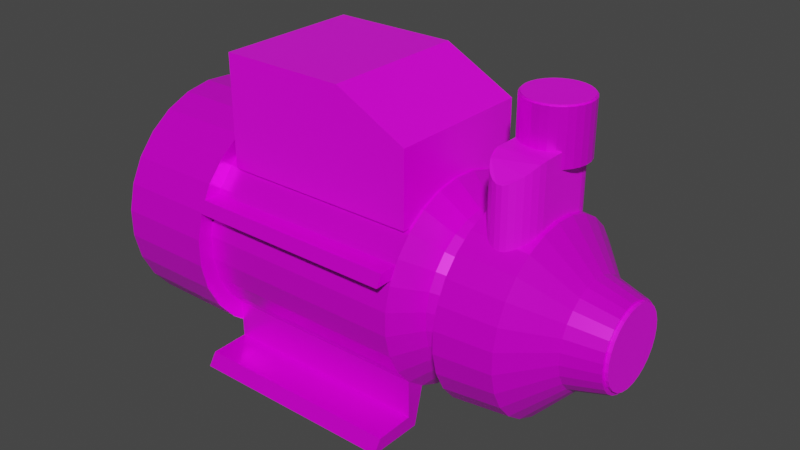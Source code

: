 # Source: blend.blend  (saved by Blender 2.93.21; exported with 4.5.12 LTS)
import bpy
from mathutils import Matrix  # noqa: F401  (used for matrix-valued properties, if any)

bpy.ops.wm.read_factory_settings(use_empty=True)
scene = bpy.context.scene
scene.name = 'Scene'

# ---- collections
col_collection = bpy.data.collections.new('Collection'); scene.collection.children.link(col_collection)

# ---- images (referenced by path relative to the original .blend; pixels are not part of the script)
import os
ASSET_DIR = os.environ.get("B2B_ASSET_DIR", "")  # directory of the original .blend (textures are referenced by path, not embedded)
HERE = os.path.dirname(os.path.abspath(__file__))  # packed textures are extracted next to this script under _unpacked/

def load_image(name, relpath, width, height, colorspace="sRGB"):
    """Load a texture the original file referenced (path relative to the .blend, or extracted next to this script)."""
    p = next((c for c in (os.path.join(HERE, relpath), os.path.join(ASSET_DIR, relpath)) if relpath and os.path.exists(c)), "")
    if p:
        img = bpy.data.images.load(p, check_existing=True)
        img.name = name
    else:  # same state as the original file: an image datablock whose file is absent (Cycles renders it pink)
        img = bpy.data.images.new(name, width, height)
        img.source = "FILE"
        img.filepath = "//" + (relpath or name)
    img.colorspace_settings.name = colorspace
    return img
img_tled_011_png_001 = load_image('чернtled.011.png.001', 'textures/чернtled.011.png', 1024, 1024, 'sRGB')
img_png_001 = load_image('опор.png.001', 'textures/опор.png', 1024, 1024, 'sRGB')

# ---- materials (node trees are filled in below, after node groups)
mat_material_018 = bpy.data.materials.new('Material.018')
mat_material_018.use_transparent_shadow = False
mat_material_019 = bpy.data.materials.new('Material.019')
mat_material_019.use_transparent_shadow = False
mat_material_021 = bpy.data.materials.new('Material.021')
mat_material_021.use_transparent_shadow = False
mat_material_020 = bpy.data.materials.new('Material.020')
mat_material_020.use_transparent_shadow = False

# ---- material node trees
mat_material_018.use_nodes = True; mat_material_018.node_tree.nodes.clear()
_N = mat_material_018.node_tree.nodes; _L = mat_material_018.node_tree.links
n0 = _N.new('ShaderNodeOutputMaterial'); n0.name = 'Material Output'; n0.location = (300, 300)
n1 = _N.new('ShaderNodeBsdfPrincipled'); n1.name = 'Principled BSDF'; n1.location = (10, 300)
n1.distribution = 'GGX'
n1.subsurface_method = 'BURLEY'
n1.inputs[2].default_value = 0.2807
n1.inputs[3].default_value = 1.45
n1.inputs[13].default_value = 0.5535
n1.inputs[27].default_value = (0.0, 0.0, 0.0, 1.0)
n1.inputs[28].default_value = 1.0
n2 = _N.new('ShaderNodeTexImage'); n2.name = 'Image Texture'; n2.location = (-379, 47)
n2.image = img_tled_011_png_001
_L.new(n1.outputs[0], n0.inputs[0])
_L.new(n2.outputs[0], n1.inputs[0])
n0.is_active_output = True
mat_material_019.use_nodes = True; mat_material_019.node_tree.nodes.clear()
_N = mat_material_019.node_tree.nodes; _L = mat_material_019.node_tree.links
n0 = _N.new('ShaderNodeOutputMaterial'); n0.name = 'Material Output'; n0.location = (300, 300)
n1 = _N.new('ShaderNodeBsdfPrincipled'); n1.name = 'Principled BSDF'; n1.location = (10, 300)
n1.distribution = 'GGX'
n1.subsurface_method = 'BURLEY'
n1.inputs[1].default_value = 0.3529
n1.inputs[2].default_value = 0.3075
n1.inputs[3].default_value = 1.45
n1.inputs[27].default_value = (0.0, 0.0, 0.0, 1.0)
n1.inputs[28].default_value = 1.0
n2 = _N.new('ShaderNodeTexImage'); n2.name = 'Image Texture'; n2.location = (-278, 90)
n2.image = img_png_001
_L.new(n1.outputs[0], n0.inputs[0])
_L.new(n2.outputs[0], n1.inputs[0])
n0.is_active_output = True
mat_material_021.use_nodes = True; mat_material_021.node_tree.nodes.clear()
_N = mat_material_021.node_tree.nodes; _L = mat_material_021.node_tree.links
n0 = _N.new('ShaderNodeBsdfPrincipled'); n0.name = 'Principled BSDF'; n0.location = (10, 300)
n0.distribution = 'GGX'
n0.subsurface_method = 'BURLEY'
n0.inputs[3].default_value = 1.45
n0.inputs[27].default_value = (0.0, 0.0, 0.0, 1.0)
n0.inputs[28].default_value = 1.0
n1 = _N.new('ShaderNodeOutputMaterial'); n1.name = 'Material Output'; n1.location = (300, 300)
n2 = _N.new('ShaderNodeTexImage'); n2.name = 'Image Texture'; n2.location = (-458, 62)
n2.image = img_png_001
_L.new(n0.outputs[0], n1.inputs[0])
_L.new(n2.outputs[0], n0.inputs[0])
n1.is_active_output = True
mat_material_020.use_nodes = True; mat_material_020.node_tree.nodes.clear()
_N = mat_material_020.node_tree.nodes; _L = mat_material_020.node_tree.links
n0 = _N.new('ShaderNodeBsdfPrincipled'); n0.name = 'Principled BSDF'; n0.location = (10, 300)
n0.distribution = 'GGX'
n0.subsurface_method = 'BURLEY'
n0.inputs[3].default_value = 1.45
n0.inputs[27].default_value = (0.0, 0.0, 0.0, 1.0)
n0.inputs[28].default_value = 1.0
n1 = _N.new('ShaderNodeOutputMaterial'); n1.name = 'Material Output'; n1.location = (300, 300)
n2 = _N.new('ShaderNodeTexImage'); n2.name = 'Image Texture'; n2.location = (-270, 175)
n2.image = img_tled_011_png_001
_L.new(n0.outputs[0], n1.inputs[0])
_L.new(n2.outputs[0], n0.inputs[0])
n1.is_active_output = True

# ---- world
world_world = bpy.data.worlds.new('World'); scene.world = world_world
world_world.use_nodes = True; world_world.node_tree.nodes.clear()
_N = world_world.node_tree.nodes; _L = world_world.node_tree.links
n0 = _N.new('ShaderNodeOutputWorld'); n0.name = 'World Output'; n0.location = (300, 300)
n1 = _N.new('ShaderNodeBackground'); n1.name = 'Background'; n1.location = (10, 300)
n1.inputs[0].default_value = (0.05088, 0.05088, 0.05088, 1.0)
_L.new(n1.outputs[0], n0.inputs[0])
n0.is_active_output = True
world_world.color = (0.05088, 0.05088, 0.05088)
world_world.use_sun_shadow = False
world_world.sun_shadow_jitter_overblur = 0.0

# ---- meshes
me_cube_025 = bpy.data.meshes.new('Cube.025')
me_cube_025.from_pydata([(-1.0, -1.0, -1.0), (-1.0, -1.0, 1.0), (-1.0, 1.0, -1.0), (-1.0, 1.0, 1.0), (0.8721, -1.0, -1.0), (0.8721, 1.0, -1.0), (0.8721, -1.0, 0.3269), (0.199, -1.0, 1.0), (0.199, 1.0, 1.0), (0.8721, 1.0, 0.3269)], [], [(0, 1, 3, 2), (4, 6, 7, 1, 0), (2, 3, 8, 9, 5), (2, 5, 4, 0), (5, 9, 6, 4), (8, 7, 6, 9), (8, 3, 1, 7)])
_uv = me_cube_025.uv_layers.new(name='UVMap')
_uv.uv.foreach_set('vector', [0.375, 0.0, 0.625, 0.0, 0.625, 0.25, 0.375, 0.25, 0.375, 0.75, 0.5409, 0.75, 0.625, 0.8399, 0.625, 1.0, 0.375, 1.0, 0.375, 0.25, 0.625, 0.25, 0.625, 0.4101, 0.5409, 0.5, 0.375, 0.5, 0.125, 0.5, 0.375, 0.5, 0.375, 0.75, 0.125, 0.75, 0.375, 0.5, 0.5409, 0.5, 0.5409, 0.75, 0.375, 0.75, 0.7149, 0.5, 0.7149, 0.75, 0.5409, 0.75, 0.5409, 0.5, 0.7149, 0.5, 0.875, 0.5, 0.875, 0.75, 0.7149, 0.75])
me_cube_025.materials.append(mat_material_018)
me_cube_025.use_remesh_fix_poles = True
me_cube_025.use_remesh_preserve_attributes = False
me_cube_025.update()
me_cylinder_053 = bpy.data.meshes.new('Cylinder.053')
me_cylinder_053.from_pydata([(0.0, 0.46, -0.86), (0.0, 0.46, 0.86), (0.1061, 0.4476, -0.86), (0.1061, 0.4476, 0.86), (0.2064, 0.4111, -0.86), (0.2064, 0.4111, 0.86), (0.2957, 0.3524, -0.86), (0.2957, 0.3524, 0.86), (0.369, 0.2747, -0.86), (0.369, 0.2747, 0.86), (0.4224, 0.1822, -0.86), (0.4224, 0.1822, 0.86), (0.453, 0.07988, -0.86), (0.453, 0.07988, 0.86), (0.4592, -0.02675, -0.86), (0.4592, -0.02675, 0.86), (0.4407, -0.1319, -0.86), (0.4407, -0.1319, 0.86), (0.3984, -0.23, -0.86), (0.3984, -0.23, 0.86), (0.3346, -0.3157, -0.86), (0.3346, -0.3157, 0.86), (0.2528, -0.3843, -0.86), (0.2528, -0.3843, 0.86), (0.1573, -0.4323, -0.86), (0.1573, -0.4323, 0.86), (0.0534, -0.4569, -0.86), (0.0534, -0.4569, 0.86), (-0.0534, -0.4569, -0.86), (-0.0534, -0.4569, 0.86), (-0.1573, -0.4323, -0.86), (-0.1791, -0.4213, 0.8591), (-0.2528, -0.3843, -0.86), (-0.231, -0.3953, 0.8591), (-0.3346, -0.3157, -0.86), (-0.3346, -0.3157, 0.86), (-0.3984, -0.23, -0.86), (-0.3984, -0.23, 0.86), (-0.4407, -0.1319, -0.86), (-0.4407, -0.1319, 0.86), (-0.4592, -0.02675, -0.86), (-0.4592, -0.02675, 0.86), (-0.453, 0.07988, -0.86), (-0.453, 0.07988, 0.86), (-0.4224, 0.1822, -0.86), (-0.4224, 0.1822, 0.86), (-0.369, 0.2747, -0.86), (-0.369, 0.2747, 0.86), (-0.2957, 0.3524, -0.86), (-0.2957, 0.3524, 0.86), (-0.2064, 0.4111, -0.86), (-0.2064, 0.4111, 0.86), (-0.1061, 0.4476, -0.86), (-0.1061, 0.4476, 0.86), (0.04372, 0.1845, 1.808), (5.674e-08, 0.1896, 1.808), (0.08508, 0.1694, 1.808), (0.1219, 0.1452, 1.808), (0.1521, 0.1132, 1.808), (0.1741, 0.07509, 1.808), (0.1867, 0.03292, 1.808), (0.1893, -0.01102, 1.808), (0.1816, -0.05437, 1.808), (0.1642, -0.09479, 1.808), (0.1379, -0.1301, 1.808), (0.1042, -0.1584, 1.808), (0.06484, -0.1781, 1.808), (0.02201, -0.1883, 1.808), (-0.02201, -0.1883, 1.808), (-0.06484, -0.1781, 1.808), (-0.1042, -0.1584, 1.808), (-0.1379, -0.1301, 1.808), (-0.1642, -0.09479, 1.808), (-0.1816, -0.05437, 1.808), (-0.1893, -0.01102, 1.808), (-0.1867, 0.03292, 1.808), (-0.1741, 0.07509, 1.808), (-0.1521, 0.1132, 1.808), (-0.1219, 0.1452, 1.808), (-0.08508, 0.1694, 1.808), (-0.04372, 0.1845, 1.808), (0.3801, 0.1639, 1.42), (0.4076, 0.07188, 1.42), (0.3011, -0.284, 1.42), (0.2275, -0.3458, 1.42), (-0.1416, -0.389, 1.42), (-0.2275, -0.3458, 1.42), (-0.4132, -0.02407, 1.42), (-0.4076, 0.07188, 1.42), (-0.1858, 0.3699, 1.42), (-0.09546, 0.4028, 1.42), (0.2661, 0.3171, 1.42), (0.332, 0.2472, 1.42), (0.3965, -0.1187, 1.42), (0.3585, -0.207, 1.42), (0.04805, -0.4111, 1.42), (-0.04805, -0.4111, 1.42), (-0.3585, -0.207, 1.42), (-0.3965, -0.1187, 1.42), (-0.332, 0.2472, 1.42), (-0.2661, 0.3171, 1.42), (0.09546, 0.4028, 1.42), (0.1858, 0.3699, 1.42), (0.4132, -0.02407, 1.42), (0.1416, -0.389, 1.42), (-0.3011, -0.284, 1.42), (-0.3801, 0.1639, 1.42), (3.399e-08, 0.4139, 1.42), (0.2134, 0.09207, 1.621), (0.1691, -0.1595, 1.621), (-0.0795, -0.2184, 1.621), (-0.2321, -0.01352, 1.621), (-0.1043, 0.2077, 1.621), (0.1494, 0.1781, 1.621), (0.2227, -0.06667, 1.621), (0.02699, -0.2309, 1.621), (-0.2013, -0.1162, 1.621), (-0.1864, 0.1388, 1.621), (0.05361, 0.2262, 1.621), (0.2289, 0.04036, 1.621), (0.1277, -0.1942, 1.621), (-0.1277, -0.1942, 1.621), (-0.2289, 0.04036, 1.621), (-0.05361, 0.2262, 1.621), (0.1864, 0.1388, 1.621), (0.2013, -0.1162, 1.621), (-0.02699, -0.2309, 1.621), (-0.2227, -0.06667, 1.621), (-0.1494, 0.1781, 1.621), (0.1043, 0.2077, 1.621), (0.2321, -0.01352, 1.621), (0.0795, -0.2184, 1.621), (-0.1691, -0.1595, 1.621), (-0.2134, 0.09207, 1.621), (4.491e-08, 0.2324, 1.621), (0.4323, 0.07622, 1.116), (0.2412, -0.3667, 1.116), (-0.2412, -0.3667, 1.116), (-0.4323, 0.07622, 1.116), (-0.1012, 0.4271, 1.116), (0.3521, 0.2621, 1.116), (0.3801, -0.2195, 1.116), (-0.05096, -0.436, 1.116), (-0.4205, -0.1259, 1.116), (-0.2822, 0.3363, 1.116), (0.197, 0.3923, 1.116), (0.4382, -0.02552, 1.116), (0.1501, -0.4125, 1.116), (-0.3193, -0.3012, 1.116), (-0.4031, 0.1739, 1.116), (1.553e-08, 0.439, 1.116), (0.4031, 0.1739, 1.116), (0.3193, -0.3012, 1.116), (-0.1501, -0.4125, 1.116), (-0.4382, -0.02552, 1.116), (-0.197, 0.3923, 1.116), (0.2822, 0.3363, 1.116), (0.4205, -0.1259, 1.116), (0.05096, -0.436, 1.116), (-0.3801, -0.2195, 1.116), (-0.3521, 0.2621, 1.116), (0.1012, 0.4271, 1.116), (0.3307, 0.07131, 1.041), (0.1859, -0.2644, 1.041), (-0.1797, -0.2644, 1.041), (-0.3245, 0.07131, 1.041), (-0.07361, 0.3373, 1.041), (0.27, 0.2122, 1.041), (0.2912, -0.1528, 1.041), (-0.03551, -0.3169, 1.041), (-0.3156, -0.08188, 1.041), (-0.2107, 0.2684, 1.041), (0.1524, 0.3108, 1.041), (0.3352, -0.005804, 1.041), (0.1169, -0.2991, 1.041), (-0.2389, -0.2148, 1.041), (-0.3024, 0.1453, 1.041), (0.003114, 0.3462, 1.041), (0.3086, 0.1453, 1.041), (0.2451, -0.2148, 1.041), (-0.1107, -0.2991, 1.041), (-0.329, -0.005804, 1.041), (-0.1462, 0.3108, 1.041), (0.217, 0.2684, 1.041), (0.3218, -0.08187, 1.041), (0.04174, -0.3169, 1.041), (-0.285, -0.1528, 1.041), (-0.2637, 0.2122, 1.041), (0.07984, 0.3373, 1.041), (0.3503, 0.07475, 0.9814), (0.1968, -0.281, 0.9814), (-0.1906, -0.281, 0.9814), (-0.3441, 0.07475, 0.9814), (-0.07818, 0.3566, 0.9814), (0.2859, 0.2241, 0.9814), (0.3084, -0.1627, 0.9814), (-0.03781, -0.3366, 0.9814), (-0.3346, -0.08756, 0.9814), (-0.2235, 0.2836, 0.9814), (0.1613, 0.3286, 0.9814), (0.355, -0.006957, 0.9814), (0.1237, -0.3177, 0.9814), (-0.2533, -0.2284, 0.9814), (-0.3206, 0.1532, 0.9814), (0.003114, 0.3661, 0.9814), (0.3268, 0.1532, 0.9814), (0.2595, -0.2284, 0.9814), (-0.1175, -0.3177, 0.9814), (-0.3488, -0.006957, 0.9814), (-0.1551, 0.3286, 0.9814), (0.2297, 0.2836, 0.9814), (0.3408, -0.08756, 0.9814), (0.04404, -0.3366, 0.9814), (-0.3022, -0.1627, 0.9814), (-0.2797, 0.2241, 0.9814), (0.08441, 0.3566, 0.9814), (0.0, 0.46, -0.3186), (0.1061, 0.4476, -0.3186), (0.2064, 0.4111, -0.3186), (0.2957, 0.3524, -0.3186), (0.369, 0.2747, -0.3186), (0.4224, 0.1822, -0.3186), (0.453, 0.07988, -0.3186), (0.4592, -0.02675, -0.3186), (0.4407, -0.1319, -0.3186), (0.3984, -0.23, -0.3186), (0.3346, -0.3157, -0.3186), (0.2528, -0.3843, -0.3186), (0.1573, -0.4323, -0.3186), (0.0534, -0.4569, -0.3186), (-0.0534, -0.4569, -0.3186), (-0.1791, -0.4213, -0.3177), (-0.231, -0.3953, -0.3177), (-0.3346, -0.3157, -0.3186), (-0.3984, -0.23, -0.3186), (-0.4407, -0.1319, -0.3186), (-0.4592, -0.02675, -0.3186), (-0.453, 0.07988, -0.3186), (-0.4224, 0.1822, -0.3186), (-0.369, 0.2747, -0.3186), (-0.2957, 0.3524, -0.3186), (-0.2064, 0.4111, -0.3186), (-0.1061, 0.4476, -0.3186), (4.813e-10, 0.5324, -0.8625), (0.1228, 0.518, -0.8625), (0.1228, 0.518, -0.3161), (0.2389, 0.4758, -0.8625), (0.2389, 0.4758, -0.3161), (0.3422, 0.4078, -0.8625), (0.3422, 0.4078, -0.3161), (0.427, 0.3179, -0.8625), (0.427, 0.3179, -0.3161), (0.4888, 0.2109, -0.8625), (0.4888, 0.2109, -0.3161), (0.5243, 0.09245, -0.8625), (0.5243, 0.09245, -0.3161), (0.5315, -0.03096, -0.8625), (0.5315, -0.03096, -0.3161), (0.51, -0.1527, -0.8625), (0.51, -0.1527, -0.3161), (0.4611, -0.2662, -0.8625), (0.4611, -0.2662, -0.3161), (0.3872, -0.3653, -0.8625), (0.3872, -0.3653, -0.3161), (0.2926, -0.4448, -0.8625), (0.2926, -0.4448, -0.3161), (0.1821, -0.5003, -0.8625), (0.1821, -0.5003, -0.3161), (0.06181, -0.5288, -0.8625), (0.06181, -0.5288, -0.3161), (-0.06181, -0.5288, -0.8625), (-0.06181, -0.5288, -0.3161), (-0.1821, -0.5003, -0.8625), (-0.1821, -0.5003, -0.3161), (-0.2926, -0.4448, -0.8625), (-0.2926, -0.4448, -0.3161), (-0.3872, -0.3653, -0.8625), (-0.3872, -0.3653, -0.3161), (-0.4611, -0.2662, -0.8625), (-0.4611, -0.2662, -0.3161), (-0.51, -0.1527, -0.8625), (-0.51, -0.1527, -0.3161), (-0.5315, -0.03096, -0.8625), (-0.5315, -0.03096, -0.3161), (-0.5243, 0.09245, -0.8625), (-0.5243, 0.09245, -0.3161), (-0.4888, 0.2109, -0.8625), (-0.4888, 0.2109, -0.3161), (-0.427, 0.3179, -0.8625), (-0.427, 0.3179, -0.3161), (-0.3422, 0.4078, -0.8625), (-0.3422, 0.4078, -0.3161), (-0.2389, 0.4758, -0.8625), (-0.2389, 0.4758, -0.3161), (-0.1228, 0.518, -0.8625), (-0.1228, 0.518, -0.3161), (-4.485e-09, 0.5324, -0.3161), (0.5086, -0.3157, 0.86), (0.5724, -0.2747, 0.86), (0.5724, -0.2747, -0.3186), (0.5086, -0.3157, -0.3186), (0.5118, -0.4922, 0.86), (0.5692, -0.5287, 0.86), (0.5692, -0.5287, -0.3186), (0.5118, -0.4922, -0.3186), (0.5727, 0.2273, 0.86), (0.524, 0.2747, 0.86), (0.524, 0.2747, -0.3186), (0.5727, 0.2273, -0.3186), (0.5735, 0.4625, 0.86), (0.5279, 0.4456, 0.86), (0.5279, 0.4456, -0.3186), (0.5735, 0.4625, -0.3186), (-0.2528, -0.3843, 0.86), (-0.1573, -0.4323, 0.86), (-0.1573, -0.4323, -0.3186), (-0.2528, -0.3843, -0.3186), (-0.231, -0.4783, 0.8591), (-0.1791, -0.5044, 0.8591), (-0.1791, -0.5044, -0.3177), (-0.231, -0.4783, -0.3177)], [], [(216, 1, 3, 217), (217, 3, 5, 218), (218, 5, 7, 219), (219, 7, 9, 220), (220, 9, 306, 307), (221, 11, 13, 222), (222, 13, 15, 223), (223, 15, 17, 224), (224, 17, 19, 225), (226, 225, 299, 300), (226, 21, 23, 227), (227, 23, 25, 228), (228, 25, 27, 229), (229, 27, 29, 230), (230, 29, 314, 315), (232, 231, 319, 320), (316, 313, 35, 233), (233, 35, 37, 234), (234, 37, 39, 235), (235, 39, 41, 236), (236, 41, 43, 237), (237, 43, 45, 238), (238, 45, 47, 239), (239, 47, 49, 240), (240, 49, 51, 241), (119, 108, 59, 60), (241, 51, 53, 242), (242, 53, 1, 216), (0, 2, 4, 6, 8, 10, 12, 14, 16, 18, 20, 22, 24, 26, 28, 30, 32, 34, 36, 38, 40, 42, 44, 46, 48, 50, 52), (54, 55, 80, 79, 78, 77, 76, 75, 74, 73, 72, 71, 70, 69, 68, 67, 66, 65, 64, 63, 62, 61, 60, 59, 58, 57, 56), (120, 109, 64, 65), (121, 110, 69, 70), (122, 111, 74, 75), (123, 112, 79, 80), (124, 113, 57, 58), (125, 114, 62, 63), (126, 115, 67, 68), (127, 116, 72, 73), (128, 117, 77, 78), (129, 118, 54, 56), (130, 119, 60, 61), (131, 120, 65, 66), (132, 121, 70, 71), (133, 122, 75, 76), (134, 123, 80, 55), (108, 124, 58, 59), (109, 125, 63, 64), (110, 126, 68, 69), (111, 127, 73, 74), (112, 128, 78, 79), (113, 129, 56, 57), (114, 130, 61, 62), (118, 134, 55, 54), (115, 131, 66, 67), (116, 132, 71, 72), (117, 133, 76, 77), (160, 149, 106, 99), (159, 148, 105, 97), (158, 147, 104, 95), (161, 150, 107, 101), (157, 146, 103, 93), (156, 145, 102, 91), (155, 144, 100, 89), (154, 143, 98, 87), (153, 142, 96, 85), (152, 141, 94, 83), (151, 140, 92, 81), (150, 139, 90, 107), (149, 138, 88, 106), (148, 137, 86, 105), (147, 136, 84, 104), (146, 135, 82, 103), (145, 161, 101, 102), (144, 160, 99, 100), (143, 159, 97, 98), (142, 158, 95, 96), (141, 157, 93, 94), (140, 156, 91, 92), (139, 155, 89, 90), (138, 154, 87, 88), (137, 153, 85, 86), (136, 152, 83, 84), (135, 151, 81, 82), (99, 106, 133, 117), (97, 105, 132, 116), (95, 104, 131, 115), (101, 107, 134, 118), (93, 103, 130, 114), (91, 102, 129, 113), (89, 100, 128, 112), (87, 98, 127, 111), (85, 96, 126, 110), (83, 94, 125, 109), (81, 92, 124, 108), (107, 90, 123, 134), (106, 88, 122, 133), (105, 86, 121, 132), (104, 84, 120, 131), (103, 82, 119, 130), (102, 101, 118, 129), (100, 99, 117, 128), (98, 97, 116, 127), (96, 95, 115, 126), (94, 93, 114, 125), (92, 91, 113, 124), (90, 89, 112, 123), (88, 87, 111, 122), (86, 85, 110, 121), (84, 83, 109, 120), (82, 81, 108, 119), (162, 178, 151, 135), (163, 179, 152, 136), (164, 180, 153, 137), (165, 181, 154, 138), (166, 182, 155, 139), (167, 183, 156, 140), (168, 184, 157, 141), (169, 185, 158, 142), (170, 186, 159, 143), (171, 187, 160, 144), (172, 188, 161, 145), (173, 162, 135, 146), (174, 163, 136, 147), (175, 164, 137, 148), (176, 165, 138, 149), (177, 166, 139, 150), (178, 167, 140, 151), (179, 168, 141, 152), (180, 169, 142, 153), (181, 170, 143, 154), (182, 171, 144, 155), (183, 172, 145, 156), (184, 173, 146, 157), (188, 177, 150, 161), (185, 174, 147, 158), (186, 175, 148, 159), (187, 176, 149, 160), (214, 203, 176, 187), (213, 202, 175, 186), (212, 201, 174, 185), (215, 204, 177, 188), (211, 200, 173, 184), (210, 199, 172, 183), (209, 198, 171, 182), (208, 197, 170, 181), (207, 196, 169, 180), (206, 195, 168, 179), (205, 194, 167, 178), (204, 193, 166, 177), (203, 192, 165, 176), (202, 191, 164, 175), (201, 190, 163, 174), (200, 189, 162, 173), (199, 215, 188, 172), (198, 214, 187, 171), (197, 213, 186, 170), (196, 212, 185, 169), (195, 211, 184, 168), (194, 210, 183, 167), (193, 209, 182, 166), (192, 208, 181, 165), (191, 207, 180, 164), (190, 206, 179, 163), (189, 205, 178, 162), (13, 11, 205, 189), (23, 21, 206, 190), (313, 314, 207, 191), (43, 41, 208, 192), (53, 51, 209, 193), (9, 7, 210, 194), (19, 17, 211, 195), (29, 27, 212, 196), (39, 37, 213, 197), (49, 47, 214, 198), (5, 3, 215, 199), (15, 13, 189, 200), (25, 23, 190, 201), (35, 313, 191, 202), (45, 43, 192, 203), (1, 53, 193, 204), (11, 9, 194, 205), (21, 19, 195, 206), (314, 29, 196, 207), (41, 39, 197, 208), (51, 49, 198, 209), (7, 5, 199, 210), (17, 15, 200, 211), (3, 1, 204, 215), (27, 25, 201, 212), (37, 35, 202, 213), (47, 45, 203, 214), (226, 227, 265, 263), (38, 36, 278, 280), (20, 18, 260, 262), (227, 228, 267, 265), (228, 229, 269, 267), (0, 52, 294, 243), (2, 0, 243, 244), (36, 34, 276, 278), (229, 230, 271, 269), (18, 16, 258, 260), (230, 315, 273, 271), (315, 316, 275, 273), (52, 50, 292, 294), (34, 32, 274, 276), (316, 233, 277, 275), (16, 14, 256, 258), (233, 234, 279, 277), (234, 235, 281, 279), (50, 48, 290, 292), (32, 30, 272, 274), (235, 236, 283, 281), (14, 12, 254, 256), (236, 237, 285, 283), (237, 238, 287, 285), (48, 46, 288, 290), (238, 239, 289, 287), (30, 28, 270, 272), (294, 295, 296, 243), (292, 293, 295, 294), (290, 291, 293, 292), (288, 289, 291, 290), (286, 287, 289, 288), (284, 285, 287, 286), (282, 283, 285, 284), (280, 281, 283, 282), (278, 279, 281, 280), (276, 277, 279, 278), (274, 275, 277, 276), (272, 273, 275, 274), (270, 271, 273, 272), (268, 269, 271, 270), (266, 267, 269, 268), (264, 265, 267, 266), (262, 263, 265, 264), (260, 261, 263, 262), (258, 259, 261, 260), (256, 257, 259, 258), (254, 255, 257, 256), (252, 253, 255, 254), (250, 251, 253, 252), (248, 249, 251, 250), (246, 247, 249, 248), (244, 245, 247, 246), (243, 296, 245, 244), (225, 226, 263, 261), (4, 2, 244, 246), (224, 225, 261, 259), (22, 20, 262, 264), (223, 224, 259, 257), (40, 38, 280, 282), (222, 223, 257, 255), (6, 4, 246, 248), (221, 222, 255, 253), (24, 22, 264, 266), (220, 221, 253, 251), (42, 40, 282, 284), (219, 220, 251, 249), (8, 6, 248, 250), (218, 219, 249, 247), (26, 24, 266, 268), (217, 218, 247, 245), (44, 42, 284, 286), (216, 217, 245, 296), (242, 216, 296, 295), (10, 8, 250, 252), (28, 26, 268, 270), (241, 242, 295, 293), (46, 44, 286, 288), (240, 241, 293, 291), (239, 240, 291, 289), (12, 10, 252, 254), (300, 299, 303, 304), (19, 21, 297, 298), (225, 19, 298, 299), (21, 226, 300, 297), (303, 302, 301, 304), (299, 298, 302, 303), (297, 300, 304, 301), (298, 297, 301, 302), (305, 308, 312, 309), (9, 11, 305, 306), (11, 221, 308, 305), (221, 220, 307, 308), (311, 310, 309, 312), (306, 305, 309, 310), (308, 307, 311, 312), (307, 306, 310, 311), (33, 31, 314, 313), (31, 231, 315, 314), (232, 33, 313, 316), (231, 232, 316, 315), (319, 318, 317, 320), (231, 31, 318, 319), (33, 232, 320, 317), (31, 33, 317, 318)])
_uv = me_cylinder_053.uv_layers.new(name='UVMap')
_uv.uv.foreach_set('vector', [1.0, 0.6574, 1.0, 1.0, 0.963, 1.0, 0.963, 0.6574, 0.963, 0.6574, 0.963, 1.0, 0.9259, 1.0, 0.9259, 0.6574, 0.9259, 0.6574, 0.9259, 1.0, 0.8889, 1.0, 0.8889, 0.6574, 0.8889, 0.6574, 0.8889, 1.0, 0.8519, 1.0, 0.8519, 0.6574, 0.8519, 0.6574, 0.8519, 1.0, 0.8519, 1.0, 0.8519, 0.6574, 0.8148, 0.6574, 0.8148, 1.0, 0.7778, 1.0, 0.7778, 0.6574, 0.7778, 0.6574, 0.7778, 1.0, 0.7407, 1.0, 0.7407, 0.6574, 0.7407, 0.6574, 0.7407, 1.0, 0.7037, 1.0, 0.7037, 0.6574, 0.7037, 0.6574, 0.7037, 1.0, 0.6667, 1.0, 0.6667, 0.6574, 0.6296, 0.6574, 0.6667, 0.6574, 0.6667, 0.6574, 0.6296, 0.6574, 0.6296, 0.6574, 0.6296, 1.0, 0.5926, 1.0, 0.5926, 0.6574, 0.5926, 0.6574, 0.5926, 1.0, 0.5556, 1.0, 0.5556, 0.6574, 0.5556, 0.6574, 0.5556, 1.0, 0.5185, 1.0, 0.5185, 0.6574, 0.5185, 0.6574, 0.5185, 1.0, 0.4815, 1.0, 0.4815, 0.6574, 0.4815, 0.6574, 0.4815, 1.0, 0.4444, 1.0, 0.4444, 0.6574, 0.4159, 0.6645, 0.436, 0.6645, 0.436, 0.6645, 0.4159, 0.6645, 0.4074, 0.6574, 0.4074, 1.0, 0.3704, 1.0, 0.3704, 0.6574, 0.3704, 0.6574, 0.3704, 1.0, 0.3333, 1.0, 0.3333, 0.6574, 0.3333, 0.6574, 0.3333, 1.0, 0.2963, 1.0, 0.2963, 0.6574, 0.2963, 0.6574, 0.2963, 1.0, 0.2593, 1.0, 0.2593, 0.6574, 0.2593, 0.6574, 0.2593, 1.0, 0.2222, 1.0, 0.2222, 0.6574, 0.2222, 0.6574, 0.2222, 1.0, 0.1852, 1.0, 0.1852, 0.6574, 0.1852, 0.6574, 0.1852, 1.0, 0.1481, 1.0, 0.1481, 0.6574, 0.1481, 0.6574, 0.1481, 1.0, 0.1111, 1.0, 0.1111, 0.6574, 0.1111, 0.6574, 0.1111, 1.0, 0.07407, 1.0, 0.07407, 0.6574, 0.7778, 1.0, 0.8148, 1.0, 0.8148, 1.0, 0.7778, 1.0, 0.07407, 0.6574, 0.07407, 1.0, 0.03704, 1.0, 0.03704, 0.6574, 0.03704, 0.6574, 0.03704, 1.0, 2.086e-07, 1.0, 2.086e-07, 0.6574, 0.75, 0.49, 0.8053, 0.4835, 0.8577, 0.4645, 0.9043, 0.4339, 0.9425, 0.3933, 0.9704, 0.3451, 0.9864, 0.2917, 0.9896, 0.236, 0.9799, 0.1812, 0.9578, 0.13, 0.9246, 0.0853, 0.8819, 0.04948, 0.8321, 0.02447, 0.7779, 0.01162, 0.7221, 0.01162, 0.6679, 0.02447, 0.6181, 0.04948, 0.5754, 0.0853, 0.5422, 0.13, 0.5201, 0.1812, 0.5104, 0.236, 0.5136, 0.2917, 0.5296, 0.3451, 0.5575, 0.3933, 0.5957, 0.4339, 0.6423, 0.4645, 0.6947, 0.4835, 0.3053, 0.4835, 0.25, 0.49, 0.1947, 0.4835, 0.1423, 0.4645, 0.09573, 0.4339, 0.05749, 0.3933, 0.02963, 0.3451, 0.01365, 0.2917, 0.01041, 0.236, 0.02008, 0.1812, 0.04215, 0.13, 0.07543, 0.0853, 0.1181, 0.04948, 0.1679, 0.02447, 0.2221, 0.01162, 0.2779, 0.01162, 0.3321, 0.02447, 0.3819, 0.04948, 0.4246, 0.0853, 0.4578, 0.13, 0.4799, 0.1812, 0.4896, 0.236, 0.4864, 0.2917, 0.4704, 0.3451, 0.4425, 0.3933, 0.4043, 0.4339, 0.3577, 0.4645, 0.5926, 1.0, 0.6296, 1.0, 0.6296, 1.0, 0.5926, 1.0, 0.4074, 1.0, 0.4444, 1.0, 0.4444, 1.0, 0.4074, 1.0, 0.2222, 1.0, 0.2593, 1.0, 0.2593, 1.0, 0.2222, 1.0, 0.03704, 1.0, 0.07407, 1.0, 0.07407, 1.0, 0.03704, 1.0, 0.8519, 1.0, 0.8889, 1.0, 0.8889, 1.0, 0.8519, 1.0, 0.6667, 1.0, 0.7037, 1.0, 0.7037, 1.0, 0.6667, 1.0, 0.4815, 1.0, 0.5185, 1.0, 0.5185, 1.0, 0.4815, 1.0, 0.2963, 1.0, 0.3333, 1.0, 0.3333, 1.0, 0.2963, 1.0, 0.1111, 1.0, 0.1481, 1.0, 0.1481, 1.0, 0.1111, 1.0, 0.9259, 1.0, 0.963, 1.0, 0.963, 1.0, 0.9259, 1.0, 0.7407, 1.0, 0.7778, 1.0, 0.7778, 1.0, 0.7407, 1.0, 0.5556, 1.0, 0.5926, 1.0, 0.5926, 1.0, 0.5556, 1.0, 0.3704, 1.0, 0.4074, 1.0, 0.4074, 1.0, 0.3704, 1.0, 0.1852, 1.0, 0.2222, 1.0, 0.2222, 1.0, 0.1852, 1.0, 0.003312, 1.0, 0.03704, 1.0, 0.03704, 1.0, 2.086e-07, 1.0, 0.8148, 1.0, 0.8519, 1.0, 0.8519, 1.0, 0.8148, 1.0, 0.6296, 1.0, 0.6667, 1.0, 0.6667, 1.0, 0.6296, 1.0, 0.4444, 1.0, 0.4815, 1.0, 0.4815, 1.0, 0.4444, 1.0, 0.2593, 1.0, 0.2963, 1.0, 0.2963, 1.0, 0.2593, 1.0, 0.07407, 1.0, 0.1111, 1.0, 0.1111, 1.0, 0.07407, 1.0, 0.8889, 1.0, 0.9259, 1.0, 0.9259, 1.0, 0.8889, 1.0, 0.7037, 1.0, 0.7407, 1.0, 0.7407, 1.0, 0.7037, 1.0, 0.963, 1.0, 0.9967, 1.0, 1.0, 1.0, 0.963, 1.0, 0.5185, 1.0, 0.5556, 1.0, 0.5556, 1.0, 0.5185, 1.0, 0.3333, 1.0, 0.3704, 1.0, 0.3704, 1.0, 0.3333, 1.0, 0.1481, 1.0, 0.1852, 1.0, 0.1852, 1.0, 0.1481, 1.0, 0.1481, 1.0, 0.1852, 1.0, 0.1852, 1.0, 0.1481, 1.0, 0.3333, 1.0, 0.3704, 1.0, 0.3704, 1.0, 0.3333, 1.0, 0.5185, 1.0, 0.5556, 1.0, 0.5556, 1.0, 0.5185, 1.0, 0.963, 1.0, 1.0, 1.0, 1.0, 1.0, 0.963, 1.0, 0.7037, 1.0, 0.7407, 1.0, 0.7407, 1.0, 0.7037, 1.0, 0.8889, 1.0, 0.9259, 1.0, 0.9259, 1.0, 0.8889, 1.0, 0.07407, 1.0, 0.1111, 1.0, 0.1111, 1.0, 0.07407, 1.0, 0.2593, 1.0, 0.2963, 1.0, 0.2963, 1.0, 0.2593, 1.0, 0.4444, 1.0, 0.4815, 1.0, 0.4815, 1.0, 0.4444, 1.0, 0.6296, 1.0, 0.6667, 1.0, 0.6667, 1.0, 0.6296, 1.0, 0.8148, 1.0, 0.8519, 1.0, 0.8519, 1.0, 0.8148, 1.0, 2.086e-07, 1.0, 0.03704, 1.0, 0.03704, 1.0, 2.086e-07, 1.0, 0.1852, 1.0, 0.2222, 1.0, 0.2222, 1.0, 0.1852, 1.0, 0.3704, 1.0, 0.4074, 1.0, 0.4074, 1.0, 0.3704, 1.0, 0.5556, 1.0, 0.5926, 1.0, 0.5926, 1.0, 0.5556, 1.0, 0.7407, 1.0, 0.7778, 1.0, 0.7778, 1.0, 0.7407, 1.0, 0.9259, 1.0, 0.963, 1.0, 0.963, 1.0, 0.9259, 1.0, 0.1111, 1.0, 0.1481, 1.0, 0.1481, 1.0, 0.1111, 1.0, 0.2963, 1.0, 0.3333, 1.0, 0.3333, 1.0, 0.2963, 1.0, 0.4815, 1.0, 0.5185, 1.0, 0.5185, 1.0, 0.4815, 1.0, 0.6667, 1.0, 0.7037, 1.0, 0.7037, 1.0, 0.6667, 1.0, 0.8519, 1.0, 0.8889, 1.0, 0.8889, 1.0, 0.8519, 1.0, 0.03704, 1.0, 0.07407, 1.0, 0.07407, 1.0, 0.03704, 1.0, 0.2222, 1.0, 0.2593, 1.0, 0.2593, 1.0, 0.2222, 1.0, 0.4074, 1.0, 0.4444, 1.0, 0.4444, 1.0, 0.4074, 1.0, 0.5926, 1.0, 0.6296, 1.0, 0.6296, 1.0, 0.5926, 1.0, 0.7778, 1.0, 0.8148, 1.0, 0.8148, 1.0, 0.7778, 1.0, 0.1481, 1.0, 0.1852, 1.0, 0.1852, 1.0, 0.1481, 1.0, 0.3333, 1.0, 0.3704, 1.0, 0.3704, 1.0, 0.3333, 1.0, 0.5185, 1.0, 0.5556, 1.0, 0.5556, 1.0, 0.5185, 1.0, 0.963, 1.0, 1.0, 1.0, 0.9967, 1.0, 0.963, 1.0, 0.7037, 1.0, 0.7407, 1.0, 0.7407, 1.0, 0.7037, 1.0, 0.8889, 1.0, 0.9259, 1.0, 0.9259, 1.0, 0.8889, 1.0, 0.07407, 1.0, 0.1111, 1.0, 0.1111, 1.0, 0.07407, 1.0, 0.2593, 1.0, 0.2963, 1.0, 0.2963, 1.0, 0.2593, 1.0, 0.4444, 1.0, 0.4815, 1.0, 0.4815, 1.0, 0.4444, 1.0, 0.6296, 1.0, 0.6667, 1.0, 0.6667, 1.0, 0.6296, 1.0, 0.8148, 1.0, 0.8519, 1.0, 0.8519, 1.0, 0.8148, 1.0, 2.086e-07, 1.0, 0.03704, 1.0, 0.03704, 1.0, 0.003312, 1.0, 0.1852, 1.0, 0.2222, 1.0, 0.2222, 1.0, 0.1852, 1.0, 0.3704, 1.0, 0.4074, 1.0, 0.4074, 1.0, 0.3704, 1.0, 0.5556, 1.0, 0.5926, 1.0, 0.5926, 1.0, 0.5556, 1.0, 0.7407, 1.0, 0.7778, 1.0, 0.7778, 1.0, 0.7407, 1.0, 0.9259, 1.0, 0.963, 1.0, 0.963, 1.0, 0.9259, 1.0, 0.1111, 1.0, 0.1481, 1.0, 0.1481, 1.0, 0.1111, 1.0, 0.2963, 1.0, 0.3333, 1.0, 0.3333, 1.0, 0.2963, 1.0, 0.4815, 1.0, 0.5185, 1.0, 0.5185, 1.0, 0.4815, 1.0, 0.6667, 1.0, 0.7037, 1.0, 0.7037, 1.0, 0.6667, 1.0, 0.8519, 1.0, 0.8889, 1.0, 0.8889, 1.0, 0.8519, 1.0, 0.03704, 1.0, 0.07407, 1.0, 0.07407, 1.0, 0.03704, 1.0, 0.2222, 1.0, 0.2593, 1.0, 0.2593, 1.0, 0.2222, 1.0, 0.4074, 1.0, 0.4444, 1.0, 0.4444, 1.0, 0.4074, 1.0, 0.5926, 1.0, 0.6296, 1.0, 0.6296, 1.0, 0.5926, 1.0, 0.7778, 1.0, 0.8148, 1.0, 0.8148, 1.0, 0.7778, 1.0, 0.7778, 1.0, 0.8148, 1.0, 0.8148, 1.0, 0.7778, 1.0, 0.5926, 1.0, 0.6296, 1.0, 0.6296, 1.0, 0.5926, 1.0, 0.4074, 1.0, 0.4444, 1.0, 0.4444, 1.0, 0.4074, 1.0, 0.2222, 1.0, 0.2593, 1.0, 0.2593, 1.0, 0.2222, 1.0, 0.03704, 1.0, 0.07407, 1.0, 0.07407, 1.0, 0.03704, 1.0, 0.8519, 1.0, 0.8889, 1.0, 0.8889, 1.0, 0.8519, 1.0, 0.6667, 1.0, 0.7037, 1.0, 0.7037, 1.0, 0.6667, 1.0, 0.4815, 1.0, 0.5185, 1.0, 0.5185, 1.0, 0.4815, 1.0, 0.2963, 1.0, 0.3333, 1.0, 0.3333, 1.0, 0.2963, 1.0, 0.1111, 1.0, 0.1481, 1.0, 0.1481, 1.0, 0.1111, 1.0, 0.9259, 1.0, 0.963, 1.0, 0.963, 1.0, 0.9259, 1.0, 0.7407, 1.0, 0.7778, 1.0, 0.7778, 1.0, 0.7407, 1.0, 0.5556, 1.0, 0.5926, 1.0, 0.5926, 1.0, 0.5556, 1.0, 0.3704, 1.0, 0.4074, 1.0, 0.4074, 1.0, 0.3704, 1.0, 0.1852, 1.0, 0.2222, 1.0, 0.2222, 1.0, 0.1852, 1.0, 0.003719, 1.0, 0.03704, 1.0, 0.03704, 1.0, 2.086e-07, 1.0, 0.8148, 1.0, 0.8519, 1.0, 0.8519, 1.0, 0.8148, 1.0, 0.6296, 1.0, 0.6667, 1.0, 0.6667, 1.0, 0.6296, 1.0, 0.4444, 1.0, 0.4815, 1.0, 0.4815, 1.0, 0.4444, 1.0, 0.2593, 1.0, 0.2963, 1.0, 0.2963, 1.0, 0.2593, 1.0, 0.07407, 1.0, 0.1111, 1.0, 0.1111, 1.0, 0.07407, 1.0, 0.8889, 1.0, 0.9259, 1.0, 0.9259, 1.0, 0.8889, 1.0, 0.7037, 1.0, 0.7407, 1.0, 0.7407, 1.0, 0.7037, 1.0, 0.963, 1.0, 0.9963, 1.0, 1.0, 1.0, 0.963, 1.0, 0.5185, 1.0, 0.5556, 1.0, 0.5556, 1.0, 0.5185, 1.0, 0.3333, 1.0, 0.3704, 1.0, 0.3704, 1.0, 0.3333, 1.0, 0.1481, 1.0, 0.1852, 1.0, 0.1852, 1.0, 0.1481, 1.0, 0.1481, 1.0, 0.1852, 1.0, 0.1852, 1.0, 0.1481, 1.0, 0.3333, 1.0, 0.3704, 1.0, 0.3704, 1.0, 0.3333, 1.0, 0.5185, 1.0, 0.5556, 1.0, 0.5556, 1.0, 0.5185, 1.0, 0.963, 1.0, 0.9981, 1.0, 0.9963, 1.0, 0.963, 1.0, 0.7037, 1.0, 0.7407, 1.0, 0.7407, 1.0, 0.7037, 1.0, 0.8889, 1.0, 0.9259, 1.0, 0.9259, 1.0, 0.8889, 1.0, 0.07407, 1.0, 0.1111, 1.0, 0.1111, 1.0, 0.07407, 1.0, 0.2593, 1.0, 0.2963, 1.0, 0.2963, 1.0, 0.2593, 1.0, 0.4444, 1.0, 0.4815, 1.0, 0.4815, 1.0, 0.4444, 1.0, 0.6296, 1.0, 0.6667, 1.0, 0.6667, 1.0, 0.6296, 1.0, 0.8148, 1.0, 0.8519, 1.0, 0.8519, 1.0, 0.8148, 1.0, 0.001859, 1.0, 0.03704, 1.0, 0.03704, 1.0, 0.003719, 1.0, 0.1852, 1.0, 0.2222, 1.0, 0.2222, 1.0, 0.1852, 1.0, 0.3704, 1.0, 0.4074, 1.0, 0.4074, 1.0, 0.3704, 1.0, 0.5556, 1.0, 0.5926, 1.0, 0.5926, 1.0, 0.5556, 1.0, 0.7407, 1.0, 0.7778, 1.0, 0.7778, 1.0, 0.7407, 1.0, 0.9259, 1.0, 0.963, 1.0, 0.963, 1.0, 0.9259, 1.0, 0.1111, 1.0, 0.1481, 1.0, 0.1481, 1.0, 0.1111, 1.0, 0.2963, 1.0, 0.3333, 1.0, 0.3333, 1.0, 0.2963, 1.0, 0.4815, 1.0, 0.5185, 1.0, 0.5185, 1.0, 0.4815, 1.0, 0.6667, 1.0, 0.7037, 1.0, 0.7037, 1.0, 0.6667, 1.0, 0.8519, 1.0, 0.8889, 1.0, 0.8889, 1.0, 0.8519, 1.0, 0.03704, 1.0, 0.07407, 1.0, 0.07407, 1.0, 0.03704, 1.0, 0.2222, 1.0, 0.2593, 1.0, 0.2593, 1.0, 0.2222, 1.0, 0.4074, 1.0, 0.4444, 1.0, 0.4444, 1.0, 0.4074, 1.0, 0.5926, 1.0, 0.6296, 1.0, 0.6296, 1.0, 0.5926, 1.0, 0.7778, 1.0, 0.8148, 1.0, 0.8148, 1.0, 0.7778, 1.0, 0.7778, 1.0, 0.8148, 1.0, 0.8148, 1.0, 0.7778, 1.0, 0.5926, 1.0, 0.6296, 1.0, 0.6296, 1.0, 0.5926, 1.0, 0.4074, 1.0, 0.4444, 1.0, 0.4444, 1.0, 0.4074, 1.0, 0.2222, 1.0, 0.2593, 1.0, 0.2593, 1.0, 0.2222, 1.0, 0.03704, 1.0, 0.07407, 1.0, 0.07407, 1.0, 0.03704, 1.0, 0.8519, 1.0, 0.8889, 1.0, 0.8889, 1.0, 0.8519, 1.0, 0.6667, 1.0, 0.7037, 1.0, 0.7037, 1.0, 0.6667, 1.0, 0.4815, 1.0, 0.5185, 1.0, 0.5185, 1.0, 0.4815, 1.0, 0.2963, 1.0, 0.3333, 1.0, 0.3333, 1.0, 0.2963, 1.0, 0.1111, 1.0, 0.1481, 1.0, 0.1481, 1.0, 0.1111, 1.0, 0.9259, 1.0, 0.963, 1.0, 0.963, 1.0, 0.9259, 1.0, 0.7407, 1.0, 0.7778, 1.0, 0.7778, 1.0, 0.7407, 1.0, 0.5556, 1.0, 0.5926, 1.0, 0.5926, 1.0, 0.5556, 1.0, 0.3704, 1.0, 0.4074, 1.0, 0.4074, 1.0, 0.3704, 1.0, 0.1852, 1.0, 0.2222, 1.0, 0.2222, 1.0, 0.1852, 1.0, 2.086e-07, 1.0, 0.03704, 1.0, 0.03704, 1.0, 0.001859, 1.0, 0.8148, 1.0, 0.8519, 1.0, 0.8519, 1.0, 0.8148, 1.0, 0.6296, 1.0, 0.6667, 1.0, 0.6667, 1.0, 0.6296, 1.0, 0.4444, 1.0, 0.4815, 1.0, 0.4815, 1.0, 0.4444, 1.0, 0.2593, 1.0, 0.2963, 1.0, 0.2963, 1.0, 0.2593, 1.0, 0.07407, 1.0, 0.1111, 1.0, 0.1111, 1.0, 0.07407, 1.0, 0.8889, 1.0, 0.9259, 1.0, 0.9259, 1.0, 0.8889, 1.0, 0.7037, 1.0, 0.7407, 1.0, 0.7407, 1.0, 0.7037, 1.0, 0.963, 1.0, 1.0, 1.0, 0.9981, 1.0, 0.963, 1.0, 0.5185, 1.0, 0.5556, 1.0, 0.5556, 1.0, 0.5185, 1.0, 0.3333, 1.0, 0.3704, 1.0, 0.3704, 1.0, 0.3333, 1.0, 0.1481, 1.0, 0.1852, 1.0, 0.1852, 1.0, 0.1481, 1.0, 0.6296, 0.6574, 0.5926, 0.6574, 0.5926, 0.6574, 0.6296, 0.6574, 0.5201, 0.1812, 0.5422, 0.13, 0.5422, 0.13, 0.5201, 0.1812, 0.9246, 0.0853, 0.9578, 0.13, 0.9578, 0.13, 0.9246, 0.0853, 0.5926, 0.6574, 0.5556, 0.6574, 0.5556, 0.6574, 0.5926, 0.6574, 0.5556, 0.6574, 0.5185, 0.6574, 0.5185, 0.6574, 0.5556, 0.6574, 0.75, 0.49, 0.6947, 0.4835, 0.6947, 0.4835, 0.75, 0.49, 0.8053, 0.4835, 0.75, 0.49, 0.75, 0.49, 0.8053, 0.4835, 0.5422, 0.13, 0.5754, 0.0853, 0.5754, 0.0853, 0.5422, 0.13, 0.5185, 0.6574, 0.4815, 0.6574, 0.4815, 0.6574, 0.5185, 0.6574, 0.9578, 0.13, 0.9799, 0.1812, 0.9799, 0.1812, 0.9578, 0.13, 0.4815, 0.6574, 0.4444, 0.6574, 0.4444, 0.6574, 0.4815, 0.6574, 0.4444, 0.6574, 0.4074, 0.6574, 0.4074, 0.6574, 0.4444, 0.6574, 0.6947, 0.4835, 0.6423, 0.4645, 0.6423, 0.4645, 0.6947, 0.4835, 0.5754, 0.0853, 0.6181, 0.04948, 0.6181, 0.04948, 0.5754, 0.0853, 0.4074, 0.6574, 0.3704, 0.6574, 0.3704, 0.6574, 0.4074, 0.6574, 0.9799, 0.1812, 0.9896, 0.236, 0.9896, 0.236, 0.9799, 0.1812, 0.3704, 0.6574, 0.3333, 0.6574, 0.3333, 0.6574, 0.3704, 0.6574, 0.3333, 0.6574, 0.2963, 0.6574, 0.2963, 0.6574, 0.3333, 0.6574, 0.6423, 0.4645, 0.5957, 0.4339, 0.5957, 0.4339, 0.6423, 0.4645, 0.6181, 0.04948, 0.6679, 0.02447, 0.6679, 0.02447, 0.6181, 0.04948, 0.2963, 0.6574, 0.2593, 0.6574, 0.2593, 0.6574, 0.2963, 0.6574, 0.9896, 0.236, 0.9864, 0.2917, 0.9864, 0.2917, 0.9896, 0.236, 0.2593, 0.6574, 0.2222, 0.6574, 0.2222, 0.6574, 0.2593, 0.6574, 0.2222, 0.6574, 0.1852, 0.6574, 0.1852, 0.6574, 0.2222, 0.6574, 0.5957, 0.4339, 0.5575, 0.3933, 0.5575, 0.3933, 0.5957, 0.4339, 0.1852, 0.6574, 0.1481, 0.6574, 0.1481, 0.6574, 0.1852, 0.6574, 0.6679, 0.02447, 0.7221, 0.01162, 0.7221, 0.01162, 0.6679, 0.02447, 0.03704, 0.5, 0.03704, 0.6574, 2.086e-07, 0.6574, 2.086e-07, 0.5, 0.07407, 0.5, 0.07407, 0.6574, 0.03704, 0.6574, 0.03704, 0.5, 0.1111, 0.5, 0.1111, 0.6574, 0.07407, 0.6574, 0.07407, 0.5, 0.1481, 0.5, 0.1481, 0.6574, 0.1111, 0.6574, 0.1111, 0.5, 0.1852, 0.5, 0.1852, 0.6574, 0.1481, 0.6574, 0.1481, 0.5, 0.2222, 0.5, 0.2222, 0.6574, 0.1852, 0.6574, 0.1852, 0.5, 0.2593, 0.5, 0.2593, 0.6574, 0.2222, 0.6574, 0.2222, 0.5, 0.2963, 0.5, 0.2963, 0.6574, 0.2593, 0.6574, 0.2593, 0.5, 0.3333, 0.5, 0.3333, 0.6574, 0.2963, 0.6574, 0.2963, 0.5, 0.3704, 0.5, 0.3704, 0.6574, 0.3333, 0.6574, 0.3333, 0.5, 0.4074, 0.5, 0.4074, 0.6574, 0.3704, 0.6574, 0.3704, 0.5, 0.4444, 0.5, 0.4444, 0.6574, 0.4074, 0.6574, 0.4074, 0.5, 0.4815, 0.5, 0.4815, 0.6574, 0.4444, 0.6574, 0.4444, 0.5, 0.5185, 0.5, 0.5185, 0.6574, 0.4815, 0.6574, 0.4815, 0.5, 0.5556, 0.5, 0.5556, 0.6574, 0.5185, 0.6574, 0.5185, 0.5, 0.5926, 0.5, 0.5926, 0.6574, 0.5556, 0.6574, 0.5556, 0.5, 0.6296, 0.5, 0.6296, 0.6574, 0.5926, 0.6574, 0.5926, 0.5, 0.6667, 0.5, 0.6667, 0.6574, 0.6296, 0.6574, 0.6296, 0.5, 0.7037, 0.5, 0.7037, 0.6574, 0.6667, 0.6574, 0.6667, 0.5, 0.7407, 0.5, 0.7407, 0.6574, 0.7037, 0.6574, 0.7037, 0.5, 0.7778, 0.5, 0.7778, 0.6574, 0.7407, 0.6574, 0.7407, 0.5, 0.8148, 0.5, 0.8148, 0.6574, 0.7778, 0.6574, 0.7778, 0.5, 0.8519, 0.5, 0.8519, 0.6574, 0.8148, 0.6574, 0.8148, 0.5, 0.8889, 0.5, 0.8889, 0.6574, 0.8519, 0.6574, 0.8519, 0.5, 0.9259, 0.5, 0.9259, 0.6574, 0.8889, 0.6574, 0.8889, 0.5, 0.963, 0.5, 0.963, 0.6574, 0.9259, 0.6574, 0.9259, 0.5, 1.0, 0.5, 1.0, 0.6574, 0.963, 0.6574, 0.963, 0.5, 0.6667, 0.6574, 0.6296, 0.6574, 0.6296, 0.6574, 0.6667, 0.6574, 0.8577, 0.4645, 0.8053, 0.4835, 0.8053, 0.4835, 0.8577, 0.4645, 0.7037, 0.6574, 0.6667, 0.6574, 0.6667, 0.6574, 0.7037, 0.6574, 0.8819, 0.04948, 0.9246, 0.0853, 0.9246, 0.0853, 0.8819, 0.04948, 0.7407, 0.6574, 0.7037, 0.6574, 0.7037, 0.6574, 0.7407, 0.6574, 0.5104, 0.236, 0.5201, 0.1812, 0.5201, 0.1812, 0.5104, 0.236, 0.7778, 0.6574, 0.7407, 0.6574, 0.7407, 0.6574, 0.7778, 0.6574, 0.9043, 0.4339, 0.8577, 0.4645, 0.8577, 0.4645, 0.9043, 0.4339, 0.8148, 0.6574, 0.7778, 0.6574, 0.7778, 0.6574, 0.8148, 0.6574, 0.8321, 0.02447, 0.8819, 0.04948, 0.8819, 0.04948, 0.8321, 0.02447, 0.8519, 0.6574, 0.8148, 0.6574, 0.8148, 0.6574, 0.8519, 0.6574, 0.5136, 0.2917, 0.5104, 0.236, 0.5104, 0.236, 0.5136, 0.2917, 0.8889, 0.6574, 0.8519, 0.6574, 0.8519, 0.6574, 0.8889, 0.6574, 0.9425, 0.3933, 0.9043, 0.4339, 0.9043, 0.4339, 0.9425, 0.3933, 0.9259, 0.6574, 0.8889, 0.6574, 0.8889, 0.6574, 0.9259, 0.6574, 0.7779, 0.01162, 0.8321, 0.02447, 0.8321, 0.02447, 0.7779, 0.01162, 0.963, 0.6574, 0.9259, 0.6574, 0.9259, 0.6574, 0.963, 0.6574, 0.5296, 0.3451, 0.5136, 0.2917, 0.5136, 0.2917, 0.5296, 0.3451, 1.0, 0.6574, 0.963, 0.6574, 0.963, 0.6574, 1.0, 0.6574, 0.03704, 0.6574, 2.086e-07, 0.6574, 2.086e-07, 0.6574, 0.03704, 0.6574, 0.9704, 0.3451, 0.9425, 0.3933, 0.9425, 0.3933, 0.9704, 0.3451, 0.7221, 0.01162, 0.7779, 0.01162, 0.7779, 0.01162, 0.7221, 0.01162, 0.07407, 0.6574, 0.03704, 0.6574, 0.03704, 0.6574, 0.07407, 0.6574, 0.5575, 0.3933, 0.5296, 0.3451, 0.5296, 0.3451, 0.5575, 0.3933, 0.1111, 0.6574, 0.07407, 0.6574, 0.07407, 0.6574, 0.1111, 0.6574, 0.1481, 0.6574, 0.1111, 0.6574, 0.1111, 0.6574, 0.1481, 0.6574, 0.9864, 0.2917, 0.9704, 0.3451, 0.9704, 0.3451, 0.9864, 0.2917, 0.6296, 0.6574, 0.6667, 0.6574, 0.6667, 0.6574, 0.6296, 0.6574, 0.6667, 1.0, 0.6296, 1.0, 0.6296, 1.0, 0.6667, 1.0, 0.6667, 0.6574, 0.6667, 1.0, 0.6667, 1.0, 0.6667, 0.6574, 0.6296, 1.0, 0.6296, 0.6574, 0.6296, 0.6574, 0.6296, 1.0, 0.6667, 0.6574, 0.6667, 1.0, 0.6296, 1.0, 0.6296, 0.6574, 0.6667, 0.6574, 0.6667, 1.0, 0.6667, 1.0, 0.6667, 0.6574, 0.6296, 1.0, 0.6296, 0.6574, 0.6296, 0.6574, 0.6296, 1.0, 0.6667, 1.0, 0.6296, 1.0, 0.6296, 1.0, 0.6667, 1.0, 0.8148, 1.0, 0.8148, 0.6574, 0.8148, 0.6574, 0.8148, 1.0, 0.8519, 1.0, 0.8148, 1.0, 0.8148, 1.0, 0.8519, 1.0, 0.8148, 1.0, 0.8148, 0.6574, 0.8148, 0.6574, 0.8148, 1.0, 0.8148, 0.6574, 0.8519, 0.6574, 0.8519, 0.6574, 0.8148, 0.6574, 0.8519, 0.6574, 0.8519, 1.0, 0.8148, 1.0, 0.8148, 0.6574, 0.8519, 1.0, 0.8148, 1.0, 0.8148, 1.0, 0.8519, 1.0, 0.8148, 0.6574, 0.8519, 0.6574, 0.8519, 0.6574, 0.8148, 0.6574, 0.8519, 0.6574, 0.8519, 1.0, 0.8519, 1.0, 0.8519, 0.6574, 0.4159, 0.9929, 0.436, 0.9929, 0.4444, 1.0, 0.4074, 1.0, 0.436, 0.9929, 0.436, 0.6645, 0.4444, 0.6574, 0.4444, 1.0, 0.4159, 0.6645, 0.4159, 0.9929, 0.4074, 1.0, 0.4074, 0.6574, 0.436, 0.6645, 0.4159, 0.6645, 0.4074, 0.6574, 0.4444, 0.6574, 0.436, 0.6645, 0.436, 0.9929, 0.4159, 0.9929, 0.4159, 0.6645, 0.436, 0.6645, 0.436, 0.9929, 0.436, 0.9929, 0.436, 0.6645, 0.4159, 0.9929, 0.4159, 0.6645, 0.4159, 0.6645, 0.4159, 0.9929, 0.436, 0.9929, 0.4159, 0.9929, 0.4159, 0.9929, 0.436, 0.9929])
me_cylinder_053.materials.append(mat_material_019)
me_cylinder_053.use_remesh_fix_poles = True
me_cylinder_053.use_remesh_preserve_attributes = False
me_cylinder_053.update()
me_cylinder_054 = bpy.data.meshes.new('Cylinder.054')
me_cylinder_054.from_pydata([(0.0, 0.46, -0.86), (0.0, 0.46, 0.86), (0.1061, 0.4476, -0.86), (0.1061, 0.4476, 0.86), (0.2064, 0.4111, -0.86), (0.2064, 0.4111, 0.86), (0.2957, 0.3524, -0.86), (0.2957, 0.3524, 0.86), (0.369, 0.2747, -0.86), (0.369, 0.2747, 0.86), (0.4224, 0.1822, -0.86), (0.4224, 0.1822, 0.86), (0.453, 0.07988, -0.86), (0.453, 0.07988, 0.86), (0.4592, -0.02675, -0.86), (0.4592, -0.02675, 0.86), (0.4407, -0.1319, -0.86), (0.4407, -0.1319, 0.86), (0.3984, -0.23, -0.86), (0.3984, -0.23, 0.86), (0.3346, -0.3157, -0.86), (0.3346, -0.3157, 0.86), (0.2528, -0.3843, -0.86), (0.2528, -0.3843, 0.86), (0.1573, -0.4323, -0.86), (0.1573, -0.4323, 0.86), (0.0534, -0.4569, -0.86), (0.0534, -0.4569, 0.86), (-0.0534, -0.4569, -0.86), (-0.0534, -0.4569, 0.86), (-0.1573, -0.4323, -0.86), (-0.1573, -0.4323, 0.86), (-0.2528, -0.3843, -0.86), (-0.2528, -0.3843, 0.86), (-0.3346, -0.3157, -0.86), (-0.3346, -0.3157, 0.86), (-0.3984, -0.23, -0.86), (-0.3984, -0.23, 0.86), (-0.4407, -0.1319, -0.86), (-0.4407, -0.1319, 0.86), (-0.4592, -0.02675, -0.86), (-0.4592, -0.02675, 0.86), (-0.453, 0.07988, -0.86), (-0.453, 0.07988, 0.86), (-0.4224, 0.1822, -0.86), (-0.4224, 0.1822, 0.86), (-0.369, 0.2747, -0.86), (-0.369, 0.2747, 0.86), (-0.2957, 0.3524, -0.86), (-0.2957, 0.3524, 0.86), (-0.2064, 0.4111, -0.86), (-0.2064, 0.4111, 0.86), (-0.1061, 0.4476, -0.86), (-0.1061, 0.4476, 0.86)], [], [(0, 1, 3, 2), (2, 3, 5, 4), (4, 5, 7, 6), (6, 7, 9, 8), (8, 9, 11, 10), (10, 11, 13, 12), (12, 13, 15, 14), (14, 15, 17, 16), (16, 17, 19, 18), (18, 19, 21, 20), (20, 21, 23, 22), (22, 23, 25, 24), (24, 25, 27, 26), (26, 27, 29, 28), (28, 29, 31, 30), (30, 31, 33, 32), (32, 33, 35, 34), (34, 35, 37, 36), (36, 37, 39, 38), (38, 39, 41, 40), (40, 41, 43, 42), (42, 43, 45, 44), (44, 45, 47, 46), (46, 47, 49, 48), (48, 49, 51, 50), (3, 1, 53, 51, 49, 47, 45, 43, 41, 39, 37, 35, 33, 31, 29, 27, 25, 23, 21, 19, 17, 15, 13, 11, 9, 7, 5), (50, 51, 53, 52), (52, 53, 1, 0), (0, 2, 4, 6, 8, 10, 12, 14, 16, 18, 20, 22, 24, 26, 28, 30, 32, 34, 36, 38, 40, 42, 44, 46, 48, 50, 52)])
_uv = me_cylinder_054.uv_layers.new(name='UVMap')
_uv.uv.foreach_set('vector', [1.0, 0.5, 1.0, 1.0, 0.963, 1.0, 0.963, 0.5, 0.963, 0.5, 0.963, 1.0, 0.9259, 1.0, 0.9259, 0.5, 0.9259, 0.5, 0.9259, 1.0, 0.8889, 1.0, 0.8889, 0.5, 0.8889, 0.5, 0.8889, 1.0, 0.8519, 1.0, 0.8519, 0.5, 0.8519, 0.5, 0.8519, 1.0, 0.8148, 1.0, 0.8148, 0.5, 0.8148, 0.5, 0.8148, 1.0, 0.7778, 1.0, 0.7778, 0.5, 0.7778, 0.5, 0.7778, 1.0, 0.7407, 1.0, 0.7407, 0.5, 0.7407, 0.5, 0.7407, 1.0, 0.7037, 1.0, 0.7037, 0.5, 0.7037, 0.5, 0.7037, 1.0, 0.6667, 1.0, 0.6667, 0.5, 0.6667, 0.5, 0.6667, 1.0, 0.6296, 1.0, 0.6296, 0.5, 0.6296, 0.5, 0.6296, 1.0, 0.5926, 1.0, 0.5926, 0.5, 0.5926, 0.5, 0.5926, 1.0, 0.5556, 1.0, 0.5556, 0.5, 0.5556, 0.5, 0.5556, 1.0, 0.5185, 1.0, 0.5185, 0.5, 0.5185, 0.5, 0.5185, 1.0, 0.4815, 1.0, 0.4815, 0.5, 0.4815, 0.5, 0.4815, 1.0, 0.4444, 1.0, 0.4444, 0.5, 0.4444, 0.5, 0.4444, 1.0, 0.4074, 1.0, 0.4074, 0.5, 0.4074, 0.5, 0.4074, 1.0, 0.3704, 1.0, 0.3704, 0.5, 0.3704, 0.5, 0.3704, 1.0, 0.3333, 1.0, 0.3333, 0.5, 0.3333, 0.5, 0.3333, 1.0, 0.2963, 1.0, 0.2963, 0.5, 0.2963, 0.5, 0.2963, 1.0, 0.2593, 1.0, 0.2593, 0.5, 0.2593, 0.5, 0.2593, 1.0, 0.2222, 1.0, 0.2222, 0.5, 0.2222, 0.5, 0.2222, 1.0, 0.1852, 1.0, 0.1852, 0.5, 0.1852, 0.5, 0.1852, 1.0, 0.1481, 1.0, 0.1481, 0.5, 0.1481, 0.5, 0.1481, 1.0, 0.1111, 1.0, 0.1111, 0.5, 0.1111, 0.5, 0.1111, 1.0, 0.07407, 1.0, 0.07407, 0.5, 0.3053, 0.4835, 0.25, 0.49, 0.1947, 0.4835, 0.1423, 0.4645, 0.09573, 0.4339, 0.05749, 0.3933, 0.02963, 0.3451, 0.01365, 0.2917, 0.01041, 0.236, 0.02008, 0.1812, 0.04215, 0.13, 0.07543, 0.0853, 0.1181, 0.04948, 0.1679, 0.02447, 0.2221, 0.01162, 0.2779, 0.01162, 0.3321, 0.02447, 0.3819, 0.04948, 0.4246, 0.0853, 0.4578, 0.13, 0.4799, 0.1812, 0.4896, 0.236, 0.4864, 0.2917, 0.4704, 0.3451, 0.4425, 0.3933, 0.4043, 0.4339, 0.3577, 0.4645, 0.07407, 0.5, 0.07407, 1.0, 0.03704, 1.0, 0.03704, 0.5, 0.03704, 0.5, 0.03704, 1.0, 2.086e-07, 1.0, 2.086e-07, 0.5, 0.75, 0.49, 0.8053, 0.4835, 0.8577, 0.4645, 0.9043, 0.4339, 0.9425, 0.3933, 0.9704, 0.3451, 0.9864, 0.2917, 0.9896, 0.236, 0.9799, 0.1812, 0.9578, 0.13, 0.9246, 0.0853, 0.8819, 0.04948, 0.8321, 0.02447, 0.7779, 0.01162, 0.7221, 0.01162, 0.6679, 0.02447, 0.6181, 0.04948, 0.5754, 0.0853, 0.5422, 0.13, 0.5201, 0.1812, 0.5104, 0.236, 0.5136, 0.2917, 0.5296, 0.3451, 0.5575, 0.3933, 0.5957, 0.4339, 0.6423, 0.4645, 0.6947, 0.4835])
me_cylinder_054.materials.append(mat_material_019)
me_cylinder_054.use_remesh_fix_poles = True
me_cylinder_054.use_remesh_preserve_attributes = False
me_cylinder_054.update()
me_cylinder_055 = bpy.data.meshes.new('Cylinder.055')
me_cylinder_055.from_pydata([(0.0, 1.151, -0.86), (0.0, 1.151, 0.9339), (0.1061, 1.139, -0.86), (0.1061, 1.139, 0.9854), (0.2064, 1.102, -0.86), (0.2064, 1.102, 1.058), (0.2957, 1.044, -0.86), (0.2957, 1.044, 1.149), (0.369, 0.966, -0.86), (0.369, 0.966, 1.246), (0.4224, 0.8735, -0.86), (0.4224, 0.8735, 1.325), (0.453, 0.7712, -0.86), (0.453, 0.7712, 1.359), (0.4592, -0.02675, -0.86), (0.4592, -0.02675, 1.359), (0.4407, -0.1319, -0.86), (0.4407, -0.1319, 1.324), (0.3984, -0.23, -0.86), (0.3984, -0.23, 1.242), (0.3346, -0.3157, -0.86), (0.3346, -0.3157, 1.141), (0.2528, -0.3843, -0.86), (0.2528, -0.3843, 1.046), (0.1573, -0.4323, -0.86), (0.1573, -0.4323, 0.97), (0.0534, -0.4569, -0.86), (0.0534, -0.4569, 0.9185), (-0.0534, -0.4569, -0.86), (-0.0534, -0.4569, 0.9185), (-0.1573, -0.4323, -0.86), (-0.1573, -0.4323, 0.97), (-0.2528, -0.3843, -0.86), (-0.2528, -0.3843, 1.046), (-0.3346, -0.3157, -0.86), (-0.3346, -0.3157, 1.141), (-0.3984, -0.23, -0.86), (-0.3984, -0.23, 1.242), (-0.4407, -0.1319, -0.86), (-0.4407, -0.1319, 1.324), (-0.4592, -0.02675, -0.86), (-0.4592, -0.02675, 1.359), (-0.453, 0.7712, -0.86), (-0.453, 0.7712, 1.359), (-0.4224, 0.8735, -0.86), (-0.4224, 0.8735, 1.325), (-0.369, 0.966, -0.86), (-0.369, 0.966, 1.246), (-0.2957, 1.044, -0.86), (-0.2957, 1.044, 1.149), (-0.2064, 1.102, -0.86), (-0.2064, 1.102, 1.058), (-0.1061, 1.139, -0.86), (-0.1061, 1.139, 0.9854)], [], [(0, 1, 3, 2), (2, 3, 5, 4), (4, 5, 7, 6), (6, 7, 9, 8), (8, 9, 11, 10), (10, 11, 13, 12), (12, 13, 15, 14), (14, 15, 17, 16), (16, 17, 19, 18), (18, 19, 21, 20), (20, 21, 23, 22), (22, 23, 25, 24), (24, 25, 27, 26), (26, 27, 29, 28), (28, 29, 31, 30), (30, 31, 33, 32), (32, 33, 35, 34), (34, 35, 37, 36), (36, 37, 39, 38), (38, 39, 41, 40), (40, 41, 43, 42), (42, 43, 45, 44), (44, 45, 47, 46), (46, 47, 49, 48), (48, 49, 51, 50), (3, 1, 53, 51, 49, 47, 45, 43, 13, 11, 9, 7, 5), (50, 51, 53, 52), (52, 53, 1, 0), (0, 2, 4, 6, 8, 10, 12, 14, 16, 18, 20, 22, 24, 26, 28, 30, 32, 34, 36, 38, 40, 42, 44, 46, 48, 50, 52), (15, 41, 39, 37, 35, 33, 31, 29, 27, 25, 23, 21, 19, 17), (13, 43, 41, 15)])
_uv = me_cylinder_055.uv_layers.new(name='UVMap')
_uv.uv.foreach_set('vector', [1.0, 0.5, 1.0, 1.0, 0.963, 1.0, 0.963, 0.5, 0.963, 0.5, 0.963, 1.0, 0.9259, 1.0, 0.9259, 0.5, 0.9259, 0.5, 0.9259, 1.0, 0.8889, 1.0, 0.8889, 0.5, 0.8889, 0.5, 0.8889, 1.0, 0.8519, 1.0, 0.8519, 0.5, 0.8519, 0.5, 0.8519, 1.0, 0.8148, 1.0, 0.8148, 0.5, 0.8148, 0.5, 0.8148, 1.0, 0.7778, 1.0, 0.7778, 0.5, 0.7778, 0.5, 0.7778, 1.0, 0.7407, 1.0, 0.7407, 0.5, 0.7407, 0.5, 0.7407, 1.0, 0.7037, 1.0, 0.7037, 0.5, 0.7037, 0.5, 0.7037, 1.0, 0.6667, 1.0, 0.6667, 0.5, 0.6667, 0.5, 0.6667, 1.0, 0.6296, 1.0, 0.6296, 0.5, 0.6296, 0.5, 0.6296, 1.0, 0.5926, 1.0, 0.5926, 0.5, 0.5926, 0.5, 0.5926, 1.0, 0.5556, 1.0, 0.5556, 0.5, 0.5556, 0.5, 0.5556, 1.0, 0.5185, 1.0, 0.5185, 0.5, 0.5185, 0.5, 0.5185, 1.0, 0.4815, 1.0, 0.4815, 0.5, 0.4815, 0.5, 0.4815, 1.0, 0.4444, 1.0, 0.4444, 0.5, 0.4444, 0.5, 0.4444, 1.0, 0.4074, 1.0, 0.4074, 0.5, 0.4074, 0.5, 0.4074, 1.0, 0.3704, 1.0, 0.3704, 0.5, 0.3704, 0.5, 0.3704, 1.0, 0.3333, 1.0, 0.3333, 0.5, 0.3333, 0.5, 0.3333, 1.0, 0.2963, 1.0, 0.2963, 0.5, 0.2963, 0.5, 0.2963, 1.0, 0.2593, 1.0, 0.2593, 0.5, 0.2593, 0.5, 0.2593, 1.0, 0.2222, 1.0, 0.2222, 0.5, 0.2222, 0.5, 0.2222, 1.0, 0.1852, 1.0, 0.1852, 0.5, 0.1852, 0.5, 0.1852, 1.0, 0.1481, 1.0, 0.1481, 0.5, 0.1481, 0.5, 0.1481, 1.0, 0.1111, 1.0, 0.1111, 0.5, 0.1111, 0.5, 0.1111, 1.0, 0.07407, 1.0, 0.07407, 0.5, 0.3053, 0.4835, 0.25, 0.49, 0.1947, 0.4835, 0.1423, 0.4645, 0.09573, 0.4339, 0.05749, 0.3933, 0.02963, 0.3451, 0.01365, 0.2917, 0.4864, 0.2917, 0.4704, 0.3451, 0.4425, 0.3933, 0.4043, 0.4339, 0.3577, 0.4645, 0.07407, 0.5, 0.07407, 1.0, 0.03704, 1.0, 0.03704, 0.5, 0.03704, 0.5, 0.03704, 1.0, 2.086e-07, 1.0, 2.086e-07, 0.5, 0.75, 0.49, 0.8053, 0.4835, 0.8577, 0.4645, 0.9043, 0.4339, 0.9425, 0.3933, 0.9704, 0.3451, 0.9864, 0.2917, 0.9896, 0.236, 0.9799, 0.1812, 0.9578, 0.13, 0.9246, 0.0853, 0.8819, 0.04948, 0.8321, 0.02447, 0.7779, 0.01162, 0.7221, 0.01162, 0.6679, 0.02447, 0.6181, 0.04948, 0.5754, 0.0853, 0.5422, 0.13, 0.5201, 0.1812, 0.5104, 0.236, 0.5136, 0.2917, 0.5296, 0.3451, 0.5575, 0.3933, 0.5957, 0.4339, 0.6423, 0.4645, 0.6947, 0.4835, 0.4896, 0.236, 0.01041, 0.236, 0.02008, 0.1812, 0.04215, 0.13, 0.07543, 0.0853, 0.1181, 0.04948, 0.1679, 0.02447, 0.2221, 0.01162, 0.2779, 0.01162, 0.3321, 0.02447, 0.3819, 0.04948, 0.4246, 0.0853, 0.4578, 0.13, 0.4799, 0.1812, 0.4864, 0.2917, 0.01365, 0.2917, 0.01041, 0.236, 0.4896, 0.236])
me_cylinder_055.materials.append(mat_material_021)
me_cylinder_055.use_remesh_fix_poles = True
me_cylinder_055.use_remesh_preserve_attributes = False
me_cylinder_055.update()
me_cylinder_056 = bpy.data.meshes.new('Cylinder.056')
me_cylinder_056.from_pydata([(0.0, 0.46, -0.86), (0.0, 0.46, 0.86), (0.1061, 0.4476, -0.86), (0.1061, 0.4476, 0.86), (0.2064, 0.4111, -0.86), (0.2064, 0.4111, 0.86), (0.2957, 0.3524, -0.86), (0.2957, 0.3524, 0.86), (0.369, 0.2747, -0.86), (0.369, 0.2747, 0.86), (0.4224, 0.1822, -0.86), (0.4224, 0.1822, 0.86), (0.453, 0.07988, -0.86), (0.453, 0.07988, 0.86), (0.4592, -0.02675, -0.86), (0.4592, -0.02675, 0.86), (0.4407, -0.1319, -0.86), (0.4407, -0.1319, 0.86), (0.3984, -0.23, -0.86), (0.3984, -0.23, 0.86), (0.3346, -0.3157, -0.86), (0.3346, -0.3157, 0.86), (0.2528, -0.3843, -0.86), (0.2528, -0.3843, 0.86), (0.1573, -0.4323, -0.86), (0.1573, -0.4323, 0.86), (0.0534, -0.4569, -0.86), (0.0534, -0.4569, 0.86), (-0.0534, -0.4569, -0.86), (-0.0534, -0.4569, 0.86), (-0.1573, -0.4323, -0.86), (-0.1573, -0.4323, 0.86), (-0.2528, -0.3843, -0.86), (-0.2528, -0.3843, 0.86), (-0.3346, -0.3157, -0.86), (-0.3346, -0.3157, 0.86), (-0.3984, -0.23, -0.86), (-0.3984, -0.23, 0.86), (-0.4407, -0.1319, -0.86), (-0.4407, -0.1319, 0.86), (-0.4592, -0.02675, -0.86), (-0.4592, -0.02675, 0.86), (-0.453, 0.07988, -0.86), (-0.453, 0.07988, 0.86), (-0.4224, 0.1822, -0.86), (-0.4224, 0.1822, 0.86), (-0.369, 0.2747, -0.86), (-0.369, 0.2747, 0.86), (-0.2957, 0.3524, -0.86), (-0.2957, 0.3524, 0.86), (-0.2064, 0.4111, -0.86), (-0.2064, 0.4111, 0.86), (-0.1061, 0.4476, -0.86), (-0.1061, 0.4476, 0.86)], [], [(0, 1, 3, 2), (2, 3, 5, 4), (4, 5, 7, 6), (6, 7, 9, 8), (8, 9, 11, 10), (10, 11, 13, 12), (12, 13, 15, 14), (14, 15, 17, 16), (16, 17, 19, 18), (18, 19, 21, 20), (20, 21, 23, 22), (22, 23, 25, 24), (24, 25, 27, 26), (26, 27, 29, 28), (28, 29, 31, 30), (30, 31, 33, 32), (32, 33, 35, 34), (34, 35, 37, 36), (36, 37, 39, 38), (38, 39, 41, 40), (40, 41, 43, 42), (42, 43, 45, 44), (44, 45, 47, 46), (46, 47, 49, 48), (48, 49, 51, 50), (3, 1, 53, 51, 49, 47, 45, 43, 41, 39, 37, 35, 33, 31, 29, 27, 25, 23, 21, 19, 17, 15, 13, 11, 9, 7, 5), (50, 51, 53, 52), (52, 53, 1, 0), (0, 2, 4, 6, 8, 10, 12, 14, 16, 18, 20, 22, 24, 26, 28, 30, 32, 34, 36, 38, 40, 42, 44, 46, 48, 50, 52)])
_uv = me_cylinder_056.uv_layers.new(name='UVMap')
_uv.uv.foreach_set('vector', [1.0, 0.5, 1.0, 1.0, 0.963, 1.0, 0.963, 0.5, 0.963, 0.5, 0.963, 1.0, 0.9259, 1.0, 0.9259, 0.5, 0.9259, 0.5, 0.9259, 1.0, 0.8889, 1.0, 0.8889, 0.5, 0.8889, 0.5, 0.8889, 1.0, 0.8519, 1.0, 0.8519, 0.5, 0.8519, 0.5, 0.8519, 1.0, 0.8148, 1.0, 0.8148, 0.5, 0.8148, 0.5, 0.8148, 1.0, 0.7778, 1.0, 0.7778, 0.5, 0.7778, 0.5, 0.7778, 1.0, 0.7407, 1.0, 0.7407, 0.5, 0.7407, 0.5, 0.7407, 1.0, 0.7037, 1.0, 0.7037, 0.5, 0.7037, 0.5, 0.7037, 1.0, 0.6667, 1.0, 0.6667, 0.5, 0.6667, 0.5, 0.6667, 1.0, 0.6296, 1.0, 0.6296, 0.5, 0.6296, 0.5, 0.6296, 1.0, 0.5926, 1.0, 0.5926, 0.5, 0.5926, 0.5, 0.5926, 1.0, 0.5556, 1.0, 0.5556, 0.5, 0.5556, 0.5, 0.5556, 1.0, 0.5185, 1.0, 0.5185, 0.5, 0.5185, 0.5, 0.5185, 1.0, 0.4815, 1.0, 0.4815, 0.5, 0.4815, 0.5, 0.4815, 1.0, 0.4444, 1.0, 0.4444, 0.5, 0.4444, 0.5, 0.4444, 1.0, 0.4074, 1.0, 0.4074, 0.5, 0.4074, 0.5, 0.4074, 1.0, 0.3704, 1.0, 0.3704, 0.5, 0.3704, 0.5, 0.3704, 1.0, 0.3333, 1.0, 0.3333, 0.5, 0.3333, 0.5, 0.3333, 1.0, 0.2963, 1.0, 0.2963, 0.5, 0.2963, 0.5, 0.2963, 1.0, 0.2593, 1.0, 0.2593, 0.5, 0.2593, 0.5, 0.2593, 1.0, 0.2222, 1.0, 0.2222, 0.5, 0.2222, 0.5, 0.2222, 1.0, 0.1852, 1.0, 0.1852, 0.5, 0.1852, 0.5, 0.1852, 1.0, 0.1481, 1.0, 0.1481, 0.5, 0.1481, 0.5, 0.1481, 1.0, 0.1111, 1.0, 0.1111, 0.5, 0.1111, 0.5, 0.1111, 1.0, 0.07407, 1.0, 0.07407, 0.5, 0.3053, 0.4835, 0.25, 0.49, 0.1947, 0.4835, 0.1423, 0.4645, 0.09573, 0.4339, 0.05749, 0.3933, 0.02963, 0.3451, 0.01365, 0.2917, 0.01041, 0.236, 0.02008, 0.1812, 0.04215, 0.13, 0.07543, 0.0853, 0.1181, 0.04948, 0.1679, 0.02447, 0.2221, 0.01162, 0.2779, 0.01162, 0.3321, 0.02447, 0.3819, 0.04948, 0.4246, 0.0853, 0.4578, 0.13, 0.4799, 0.1812, 0.4896, 0.236, 0.4864, 0.2917, 0.4704, 0.3451, 0.4425, 0.3933, 0.4043, 0.4339, 0.3577, 0.4645, 0.07407, 0.5, 0.07407, 1.0, 0.03704, 1.0, 0.03704, 0.5, 0.03704, 0.5, 0.03704, 1.0, 2.086e-07, 1.0, 2.086e-07, 0.5, 0.75, 0.49, 0.8053, 0.4835, 0.8577, 0.4645, 0.9043, 0.4339, 0.9425, 0.3933, 0.9704, 0.3451, 0.9864, 0.2917, 0.9896, 0.236, 0.9799, 0.1812, 0.9578, 0.13, 0.9246, 0.0853, 0.8819, 0.04948, 0.8321, 0.02447, 0.7779, 0.01162, 0.7221, 0.01162, 0.6679, 0.02447, 0.6181, 0.04948, 0.5754, 0.0853, 0.5422, 0.13, 0.5201, 0.1812, 0.5104, 0.236, 0.5136, 0.2917, 0.5296, 0.3451, 0.5575, 0.3933, 0.5957, 0.4339, 0.6423, 0.4645, 0.6947, 0.4835])
me_cylinder_056.materials.append(mat_material_020)
me_cylinder_056.use_remesh_fix_poles = True
me_cylinder_056.use_remesh_preserve_attributes = False
me_cylinder_056.update()
me_cylinder_057 = bpy.data.meshes.new('Cylinder.057')
me_cylinder_057.from_pydata([(0.0, 0.46, -0.86), (0.0, 0.46, 0.86), (0.1061, 0.4476, -0.86), (0.1061, 0.4476, 0.86), (0.2064, 0.4111, -0.86), (0.2064, 0.4111, 0.86), (0.2957, 0.3524, -0.86), (0.2957, 0.3524, 0.86), (0.369, 0.2747, -0.86), (0.369, 0.2747, 0.86), (0.4224, 0.1822, -0.86), (0.4224, 0.1822, 0.86), (0.453, 0.07988, -0.86), (0.453, 0.07988, 0.86), (0.4592, -0.02675, -0.86), (0.4592, -0.02675, 0.86), (0.4407, -0.1319, -0.86), (0.4407, -0.1319, 0.86), (0.3984, -0.23, -0.86), (0.3984, -0.23, 0.86), (0.3346, -0.3157, -0.86), (0.3346, -0.3157, 0.86), (0.2528, -0.3843, -0.86), (0.2528, -0.3843, 0.86), (0.1573, -0.4323, -0.86), (0.1573, -0.4323, 0.86), (0.0534, -0.4569, -0.86), (0.0534, -0.4569, 0.86), (-0.0534, -0.4569, -0.86), (-0.0534, -0.4569, 0.86), (-0.1573, -0.4323, -0.86), (-0.1573, -0.4323, 0.86), (-0.2528, -0.3843, -0.86), (-0.2528, -0.3843, 0.86), (-0.3346, -0.3157, -0.86), (-0.3346, -0.3157, 0.86), (-0.3984, -0.23, -0.86), (-0.3984, -0.23, 0.86), (-0.4407, -0.1319, -0.86), (-0.4407, -0.1319, 0.86), (-0.4592, -0.02675, -0.86), (-0.4592, -0.02675, 0.86), (-0.453, 0.07988, -0.86), (-0.453, 0.07988, 0.86), (-0.4224, 0.1822, -0.86), (-0.4224, 0.1822, 0.86), (-0.369, 0.2747, -0.86), (-0.369, 0.2747, 0.86), (-0.2957, 0.3524, -0.86), (-0.2957, 0.3524, 0.86), (-0.2064, 0.4111, -0.86), (-0.2064, 0.4111, 0.86), (-0.1061, 0.4476, -0.86), (-0.1061, 0.4476, 0.86)], [], [(0, 1, 3, 2), (2, 3, 5, 4), (4, 5, 7, 6), (6, 7, 9, 8), (8, 9, 11, 10), (10, 11, 13, 12), (12, 13, 15, 14), (14, 15, 17, 16), (16, 17, 19, 18), (18, 19, 21, 20), (20, 21, 23, 22), (22, 23, 25, 24), (24, 25, 27, 26), (26, 27, 29, 28), (28, 29, 31, 30), (30, 31, 33, 32), (32, 33, 35, 34), (34, 35, 37, 36), (36, 37, 39, 38), (38, 39, 41, 40), (40, 41, 43, 42), (42, 43, 45, 44), (44, 45, 47, 46), (46, 47, 49, 48), (48, 49, 51, 50), (3, 1, 53, 51, 49, 47, 45, 43, 41, 39, 37, 35, 33, 31, 29, 27, 25, 23, 21, 19, 17, 15, 13, 11, 9, 7, 5), (50, 51, 53, 52), (52, 53, 1, 0), (0, 2, 4, 6, 8, 10, 12, 14, 16, 18, 20, 22, 24, 26, 28, 30, 32, 34, 36, 38, 40, 42, 44, 46, 48, 50, 52)])
_uv = me_cylinder_057.uv_layers.new(name='UVMap')
_uv.uv.foreach_set('vector', [1.0, 0.5, 1.0, 1.0, 0.963, 1.0, 0.963, 0.5, 0.963, 0.5, 0.963, 1.0, 0.9259, 1.0, 0.9259, 0.5, 0.9259, 0.5, 0.9259, 1.0, 0.8889, 1.0, 0.8889, 0.5, 0.8889, 0.5, 0.8889, 1.0, 0.8519, 1.0, 0.8519, 0.5, 0.8519, 0.5, 0.8519, 1.0, 0.8148, 1.0, 0.8148, 0.5, 0.8148, 0.5, 0.8148, 1.0, 0.7778, 1.0, 0.7778, 0.5, 0.7778, 0.5, 0.7778, 1.0, 0.7407, 1.0, 0.7407, 0.5, 0.7407, 0.5, 0.7407, 1.0, 0.7037, 1.0, 0.7037, 0.5, 0.7037, 0.5, 0.7037, 1.0, 0.6667, 1.0, 0.6667, 0.5, 0.6667, 0.5, 0.6667, 1.0, 0.6296, 1.0, 0.6296, 0.5, 0.6296, 0.5, 0.6296, 1.0, 0.5926, 1.0, 0.5926, 0.5, 0.5926, 0.5, 0.5926, 1.0, 0.5556, 1.0, 0.5556, 0.5, 0.5556, 0.5, 0.5556, 1.0, 0.5185, 1.0, 0.5185, 0.5, 0.5185, 0.5, 0.5185, 1.0, 0.4815, 1.0, 0.4815, 0.5, 0.4815, 0.5, 0.4815, 1.0, 0.4444, 1.0, 0.4444, 0.5, 0.4444, 0.5, 0.4444, 1.0, 0.4074, 1.0, 0.4074, 0.5, 0.4074, 0.5, 0.4074, 1.0, 0.3704, 1.0, 0.3704, 0.5, 0.3704, 0.5, 0.3704, 1.0, 0.3333, 1.0, 0.3333, 0.5, 0.3333, 0.5, 0.3333, 1.0, 0.2963, 1.0, 0.2963, 0.5, 0.2963, 0.5, 0.2963, 1.0, 0.2593, 1.0, 0.2593, 0.5, 0.2593, 0.5, 0.2593, 1.0, 0.2222, 1.0, 0.2222, 0.5, 0.2222, 0.5, 0.2222, 1.0, 0.1852, 1.0, 0.1852, 0.5, 0.1852, 0.5, 0.1852, 1.0, 0.1481, 1.0, 0.1481, 0.5, 0.1481, 0.5, 0.1481, 1.0, 0.1111, 1.0, 0.1111, 0.5, 0.1111, 0.5, 0.1111, 1.0, 0.07407, 1.0, 0.07407, 0.5, 0.3053, 0.4835, 0.25, 0.49, 0.1947, 0.4835, 0.1423, 0.4645, 0.09573, 0.4339, 0.05749, 0.3933, 0.02963, 0.3451, 0.01365, 0.2917, 0.01041, 0.236, 0.02008, 0.1812, 0.04215, 0.13, 0.07543, 0.0853, 0.1181, 0.04948, 0.1679, 0.02447, 0.2221, 0.01162, 0.2779, 0.01162, 0.3321, 0.02447, 0.3819, 0.04948, 0.4246, 0.0853, 0.4578, 0.13, 0.4799, 0.1812, 0.4896, 0.236, 0.4864, 0.2917, 0.4704, 0.3451, 0.4425, 0.3933, 0.4043, 0.4339, 0.3577, 0.4645, 0.07407, 0.5, 0.07407, 1.0, 0.03704, 1.0, 0.03704, 0.5, 0.03704, 0.5, 0.03704, 1.0, 2.086e-07, 1.0, 2.086e-07, 0.5, 0.75, 0.49, 0.8053, 0.4835, 0.8577, 0.4645, 0.9043, 0.4339, 0.9425, 0.3933, 0.9704, 0.3451, 0.9864, 0.2917, 0.9896, 0.236, 0.9799, 0.1812, 0.9578, 0.13, 0.9246, 0.0853, 0.8819, 0.04948, 0.8321, 0.02447, 0.7779, 0.01162, 0.7221, 0.01162, 0.6679, 0.02447, 0.6181, 0.04948, 0.5754, 0.0853, 0.5422, 0.13, 0.5201, 0.1812, 0.5104, 0.236, 0.5136, 0.2917, 0.5296, 0.3451, 0.5575, 0.3933, 0.5957, 0.4339, 0.6423, 0.4645, 0.6947, 0.4835])
me_cylinder_057.materials.append(mat_material_020)
me_cylinder_057.use_remesh_fix_poles = True
me_cylinder_057.use_remesh_preserve_attributes = False
me_cylinder_057.update()

# ---- objects
ob_cube_013 = bpy.data.objects.new('Cube.013', me_cube_025)
ob_cylinder_024 = bpy.data.objects.new('Cylinder.024', me_cylinder_053)
ob_cylinder_025 = bpy.data.objects.new('Cylinder.025', me_cylinder_054)
ob_cylinder_033 = bpy.data.objects.new('Cylinder.033', me_cylinder_055)
ob_cylinder_034 = bpy.data.objects.new('Cylinder.034', me_cylinder_056)
ob_cylinder_035 = bpy.data.objects.new('Cylinder.035', me_cylinder_057)

# ---- transforms, parenting, visibility, modifiers, constraints
ob_cube_013.location = (-0.2851, 1.464e-09, 0.6085)
ob_cube_013.scale = (0.5002, 0.3499, 0.2601)
ob_cylinder_024.location = (-0.5724, 1.464e-09, -0.0109)
ob_cylinder_024.rotation_euler = (-0.0, 1.571, 0.0)
ob_cylinder_024.scale = (1.039, 1.039, 0.8527)
ob_cylinder_025.location = (0.5199, 0.105, 0.7487)
ob_cylinder_025.scale = (0.3276, 0.3276, 0.1437)
ob_cylinder_033.location = (0.5142, -0.1, 0.459)
ob_cylinder_033.scale = (0.2346, 0.3276, 0.1742)
ob_cylinder_034.location = (0.5199, 0.105, 0.7801)
ob_cylinder_034.rotation_euler = (-0.0, 3.142, -0.0)
ob_cylinder_034.scale = (0.3117, 0.3117, 0.1157)
ob_cylinder_035.location = (0.9524, 0.001955, -0.009138)
ob_cylinder_035.rotation_euler = (0.0, 4.712, 0.0)
ob_cylinder_035.scale = (0.3983, 0.3983, 0.03857)

# ---- collection membership
col_collection.objects.link(ob_cube_013)
col_collection.objects.link(ob_cylinder_024)
col_collection.objects.link(ob_cylinder_025)
col_collection.objects.link(ob_cylinder_033)
col_collection.objects.link(ob_cylinder_034)
col_collection.objects.link(ob_cylinder_035)

# ---- scene / render settings (as saved in the file)
scene.frame_start = 1; scene.frame_end = 250; scene.frame_set(1)
scene.render.engine = 'BLENDER_EEVEE_NEXT'
scene.cycles.use_denoising = False
scene.cycles.samples = 128
scene.cycles.sampling_pattern = 'TABULATED_SOBOL'
scene.cycles.use_adaptive_sampling = False
scene.cycles.use_light_tree = False
scene.view_settings.view_transform = 'Filmic'
bpy.context.view_layer.update()

# ---- added for rendering (the .blend has no active camera and no usable light): camera, sun
cam_auto = bpy.data.cameras.new('AutoCamera')
cam_auto.lens = 50.0
cam_auto.sensor_width = 36.0
cam_auto.clip_end = 1000.0
ob_auto_camera = bpy.data.objects.new('AutoCamera', cam_auto)
scene.collection.objects.link(ob_auto_camera)
ob_auto_camera.location = (2.56554, -3.27019, 2.31775)
ob_auto_camera.rotation_euler = (1.09748, -7.21219e-08, 0.694738)
scene.camera = ob_auto_camera
light_auto_sun = bpy.data.lights.new('AutoSun', 'SUN')
light_auto_sun.energy = 3.0
light_auto_sun.angle = 0.0523599
ob_auto_sun = bpy.data.objects.new('AutoSun', light_auto_sun)
scene.collection.objects.link(ob_auto_sun)
ob_auto_sun.rotation_euler = (0.872665, 0.174533, 0.523599)
bpy.context.view_layer.update()
